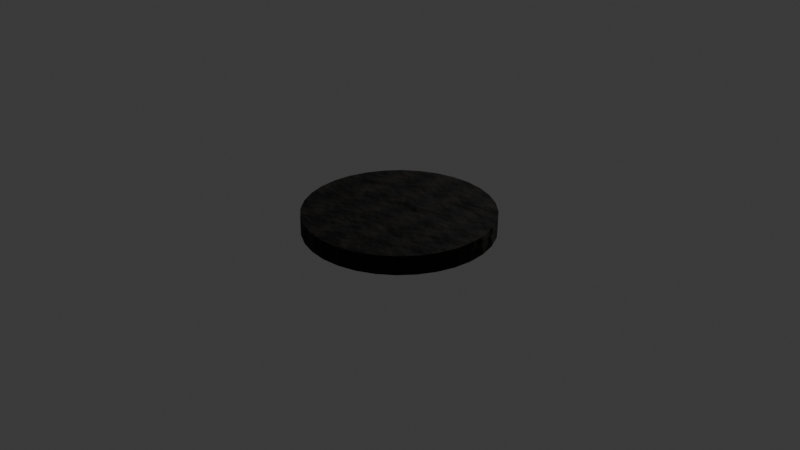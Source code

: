 # Source: burger.blend  (saved by Blender 4.1.23; exported with 4.5.12 LTS)
import bpy
from mathutils import Matrix  # noqa: F401  (used for matrix-valued properties, if any)

bpy.ops.wm.read_factory_settings(use_empty=True)
scene = bpy.context.scene
scene.name = 'Scene'

# ---- collections
col_collection = bpy.data.collections.new('Collection'); scene.collection.children.link(col_collection)
col_burger = bpy.data.collections.new('burger'); scene.collection.children.link(col_burger)

# ---- images (referenced by path relative to the original .blend; pixels are not part of the script)
import os
ASSET_DIR = os.environ.get("B2B_ASSET_DIR", "")  # directory of the original .blend (textures are referenced by path, not embedded)
HERE = os.path.dirname(os.path.abspath(__file__))  # packed textures are extracted next to this script under _unpacked/

def load_image(name, relpath, width, height, colorspace="sRGB"):
    """Load a texture the original file referenced (path relative to the .blend, or extracted next to this script)."""
    p = next((c for c in (os.path.join(HERE, relpath), os.path.join(ASSET_DIR, relpath)) if relpath and os.path.exists(c)), "")
    if p:
        img = bpy.data.images.load(p, check_existing=True)
        img.name = name
    else:  # same state as the original file: an image datablock whose file is absent (Cycles renders it pink)
        img = bpy.data.images.new(name, width, height)
        img.source = "FILE"
        img.filepath = "//" + (relpath or name)
    img.colorspace_settings.name = colorspace
    return img
img_bake_result_small = load_image('bake_result_small', 'burger_patty_fire.png', 1024, 1024, 'sRGB')

# ---- materials (node trees are filled in below, after node groups)
mat_meat = bpy.data.materials.new('meat')
mat_bread = bpy.data.materials.new('bread')
mat_bread_inisde = bpy.data.materials.new('bread inisde')
mat_seed = bpy.data.materials.new('seed')

# ---- node groups
ng_nodegroup = bpy.data.node_groups.new('NodeGroup', 'ShaderNodeTree')
_s = ng_nodegroup.interface.new_socket(name='BSDF', in_out='OUTPUT', socket_type='NodeSocketShader')
_s = ng_nodegroup.interface.new_socket(name='raw color', in_out='INPUT', socket_type='NodeSocketColor')
_s.default_value = (0.9046, 0.2051, 0.1912, 1.0)
_s = ng_nodegroup.interface.new_socket(name='done color', in_out='INPUT', socket_type='NodeSocketColor')
_s.default_value = (0.1746, 0.04091, 0.02416, 1.0)
_s = ng_nodegroup.interface.new_socket(name='burnt color', in_out='INPUT', socket_type='NodeSocketColor')
_s.default_value = (0.02732, 0.02217, 0.01444, 1.0)
_s = ng_nodegroup.interface.new_socket(name='flame color', in_out='INPUT', socket_type='NodeSocketColor')
_s.default_value = (1.0, 0.2384, 0.0, 1.0)
_s = ng_nodegroup.interface.new_socket(name='cook time', in_out='INPUT', socket_type='NodeSocketFloat')
_s.min_value = 0.0
_s.max_value = 2.1
_N = ng_nodegroup.nodes; _L = ng_nodegroup.links
n0 = _N.new('NodeGroupOutput'); n0.name = 'Group Output'; n0.location = (1154, 0)
n1 = _N.new('NodeGroupInput'); n1.name = 'Group Input'; n1.location = (-773, 0)
n2 = _N.new('ShaderNodeMix'); n2.name = 'Mix'; n2.location = (-322, -144)
n2.data_type = 'RGBA'
n3 = _N.new('ShaderNodeTexNoise'); n3.name = 'Noise Texture'; n3.location = (-45, 128)
n3.inputs[2].default_value = 6.6
n4 = _N.new('ShaderNodeMix'); n4.name = 'Mix.001'; n4.location = (312, 67)
n4.data_type = 'RGBA'
n4.blend_type = 'MULTIPLY'
n4.inputs[0].default_value = 1.0
n5 = _N.new('ShaderNodeMapping'); n5.name = 'Mapping'; n5.location = (-387, 344)
n6 = _N.new('ShaderNodeTexCoord'); n6.name = 'Texture Coordinate'; n6.location = (-573, 357)
n7 = _N.new('ShaderNodeMix'); n7.name = 'Mix.002'; n7.location = (-102, -184)
n7.data_type = 'RGBA'
n8 = _N.new('ShaderNodeBump'); n8.name = 'Bump'; n8.location = (205, 363)
n8.inputs[1].default_value = 0.1
n8.inputs[2].default_value = 1.0
n9 = _N.new('ShaderNodeBsdfPrincipled'); n9.name = 'Principled BSDF'; n9.location = (872, 266)
n9.inputs[1].default_value = 0.2447
n9.inputs[2].default_value = 0.8792
n10 = _N.new('ShaderNodeTexNoise'); n10.name = 'Noise Texture.001'; n10.location = (-73, 450)
n10.inputs[2].default_value = 4.4
n10.inputs[3].default_value = 2.9
n10.inputs[4].default_value = 0.4503
n11 = _N.new('ShaderNodeTexWave'); n11.name = 'Wave Texture'; n11.location = (-129, -450)
n11.inputs[1].default_value = 0.8
n11.inputs[2].default_value = 0.7
n12 = _N.new('ShaderNodeMix'); n12.name = 'Mix.003'; n12.location = (124, -218)
n12.data_type = 'RGBA'
n12.blend_type = 'MULTIPLY'
n13 = _N.new('ShaderNodeMath'); n13.name = 'Math'; n13.location = (-462, -365)
n13.operation = 'SUBTRACT'
n13.inputs[1].default_value = 1.0
n14 = _N.new('ShaderNodeMath'); n14.name = 'Math.001'; n14.location = (-429, -810)
n14.operation = 'DIVIDE'
n14.inputs[1].default_value = 1.2
n15 = _N.new('ShaderNodeTexNoise'); n15.name = 'Noise Texture.002'; n15.location = (-118, -789)
n15.inputs[2].default_value = 2.0
n15.inputs[3].default_value = 0.0
n15.inputs[4].default_value = 0.0
n15.inputs[5].default_value = 0.0
n15.inputs[8].default_value = 6.0
n16 = _N.new('ShaderNodeMix'); n16.name = 'Mix.004'; n16.location = (431, -572)
n16.data_type = 'RGBA'
n16.blend_type = 'MULTIPLY'
n16.inputs[0].default_value = 1.0
n17 = _N.new('ShaderNodeMath'); n17.name = 'Math.003'; n17.location = (67, -813)
n17.operation = 'SUBTRACT'
n17.use_clamp = True
n18 = _N.new('ShaderNodeMath'); n18.name = 'Math.004'; n18.location = (259, -762)
n18.operation = 'MULTIPLY'
n18.inputs[1].default_value = 10.0
n19 = _N.new('ShaderNodeMix'); n19.name = 'Mix.005'; n19.location = (637, -23)
n19.data_type = 'RGBA'
n20 = _N.new('ShaderNodeMath'); n20.name = 'Math.005'; n20.location = (-639, -567)
n20.operation = 'SUBTRACT'
n20.inputs[1].default_value = 2.0
n21 = _N.new('ShaderNodeMath'); n21.name = 'Math.006'; n21.location = (-392, -565)
n21.operation = 'MULTIPLY'
n21.inputs[1].default_value = 10.0
_L.new(n5.outputs[0], n10.inputs[0])
_L.new(n10.outputs[0], n8.inputs[3])
_L.new(n11.outputs[1], n12.inputs[7])
_L.new(n12.outputs[2], n4.inputs[7])
_L.new(n7.outputs[2], n12.inputs[6])
_L.new(n3.outputs[0], n4.inputs[6])
_L.new(n5.outputs[0], n11.inputs[0])
_L.new(n2.outputs[2], n7.inputs[6])
_L.new(n8.outputs[0], n9.inputs[5])
_L.new(n5.outputs[0], n3.inputs[0])
_L.new(n6.outputs[3], n5.inputs[0])
_L.new(n1.outputs[0], n2.inputs[6])
_L.new(n1.outputs[2], n7.inputs[7])
_L.new(n1.outputs[1], n2.inputs[7])
_L.new(n1.outputs[4], n13.inputs[0])
_L.new(n13.outputs[0], n7.inputs[0])
_L.new(n1.outputs[4], n14.inputs[0])
_L.new(n14.outputs[0], n12.inputs[0])
_L.new(n5.outputs[0], n15.inputs[0])
_L.new(n15.outputs[0], n17.inputs[0])
_L.new(n17.outputs[0], n18.inputs[0])
_L.new(n16.outputs[2], n19.inputs[7])
_L.new(n4.outputs[2], n19.inputs[6])
_L.new(n19.outputs[2], n9.inputs[0])
_L.new(n9.outputs[0], n0.inputs[0])
_L.new(n18.outputs[0], n16.inputs[7])
_L.new(n1.outputs[3], n16.inputs[6])
_L.new(n1.outputs[4], n20.inputs[0])
_L.new(n21.outputs[0], n19.inputs[0])
_L.new(n20.outputs[0], n21.inputs[0])
_L.new(n1.outputs[4], n2.inputs[0])
n0.is_active_output = True
ng_geometry_nodes = bpy.data.node_groups.new('Geometry Nodes', 'GeometryNodeTree')
_s = ng_geometry_nodes.interface.new_socket(name='Geometry', in_out='OUTPUT', socket_type='NodeSocketGeometry')
_s = ng_geometry_nodes.interface.new_socket(name='Geometry', in_out='INPUT', socket_type='NodeSocketGeometry')
_s = ng_geometry_nodes.interface.new_socket(name='Selection', in_out='INPUT', socket_type='NodeSocketBool')
_s.default_value = True
_s.hide_value = True
ng_geometry_nodes.is_modifier = True
# nodes of 'Geometry Nodes' reference scene objects; filled in after objects exist

# ---- material node trees
mat_meat.use_nodes = True; mat_meat.node_tree.nodes.clear()
_N = mat_meat.node_tree.nodes; _L = mat_meat.node_tree.links
n0 = _N.new('ShaderNodeOutputMaterial'); n0.name = 'Material Output'; n0.location = (1257, 501)
n1 = _N.new('ShaderNodeRGB'); n1.name = 'RGB'; n1.location = (-256, 442)
n1.outputs[0].default_value = (0.9081, 0.2034, 0.1923, 1.0)
n2 = _N.new('ShaderNodeRGB'); n2.name = 'RGB.001'; n2.location = (-258, 248)
n2.outputs[0].default_value = (0.1749, 0.04125, 0.02456, 1.0)
n3 = _N.new('ShaderNodeRGB'); n3.name = 'RGB.002'; n3.location = (-258, 34)
n3.outputs[0].default_value = (0.02336, 0.01945, 0.01271, 1.0)
n4 = _N.new('ShaderNodeGroup'); n4.name = 'Group'; n4.location = (326, 472)
n4.node_tree = ng_nodegroup
n4.inputs[4].default_value = 2.0
n5 = _N.new('ShaderNodeRGB'); n5.name = 'RGB.003'; n5.location = (-257, -163)
n5.outputs[0].default_value = (1.0, 0.2373, 0.0, 1.0)
n6 = _N.new('ShaderNodeTexImage'); n6.name = 'Image Texture'; n6.location = (724, 351)
n6.image = img_bake_result_small
_L.new(n4.outputs[0], n0.inputs[0])
_L.new(n1.outputs[0], n4.inputs[0])
_L.new(n3.outputs[0], n4.inputs[2])
_L.new(n2.outputs[0], n4.inputs[1])
_L.new(n5.outputs[0], n4.inputs[3])
n0.is_active_output = True
mat_bread.use_nodes = True; mat_bread.node_tree.nodes.clear()
_N = mat_bread.node_tree.nodes; _L = mat_bread.node_tree.links
n0 = _N.new('ShaderNodeBsdfPrincipled'); n0.name = 'Principled BSDF'; n0.location = (396, 450)
n0.inputs[2].default_value = 0.8
n1 = _N.new('ShaderNodeOutputMaterial'); n1.name = 'Material Output'; n1.location = (750, 456)
n2 = _N.new('ShaderNodeTexNoise'); n2.name = 'Noise Texture'; n2.location = (-174, 525)
n2.inputs[2].default_value = 10.4
n3 = _N.new('ShaderNodeTexCoord'); n3.name = 'Texture Coordinate'; n3.location = (-576, 563)
n4 = _N.new('ShaderNodeMapping'); n4.name = 'Mapping'; n4.location = (-403, 568)
n5 = _N.new('ShaderNodeRGB'); n5.name = 'RGB'; n5.location = (-163, 187)
n5.outputs[0].default_value = (0.1427, 0.09643, 0.02436, 1.0)
n6 = _N.new('ShaderNodeMix'); n6.name = 'Mix'; n6.location = (157, 413)
n6.data_type = 'RGBA'
n6.blend_type = 'MULTIPLY'
n6.inputs[0].default_value = 0.2
_L.new(n0.outputs[0], n1.inputs[0])
_L.new(n4.outputs[0], n2.inputs[0])
_L.new(n3.outputs[3], n4.inputs[0])
_L.new(n6.outputs[2], n0.inputs[0])
_L.new(n5.outputs[0], n6.inputs[6])
_L.new(n2.outputs[0], n6.inputs[7])
n1.is_active_output = True
mat_bread_inisde.use_nodes = True; mat_bread_inisde.node_tree.nodes.clear()
_N = mat_bread_inisde.node_tree.nodes; _L = mat_bread_inisde.node_tree.links
n0 = _N.new('ShaderNodeOutputMaterial'); n0.name = 'Material Output'; n0.location = (380, 300)
n1 = _N.new('ShaderNodeBsdfPrincipled'); n1.name = 'Principled BSDF.001'; n1.location = (-62, 389)
n1.inputs[2].default_value = 1.0
n2 = _N.new('ShaderNodeTexNoise'); n2.name = 'Noise Texture'; n2.location = (-712, 464)
n2.inputs[2].default_value = 61.1
n2.inputs[3].default_value = 0.0
n3 = _N.new('ShaderNodeTexCoord'); n3.name = 'Texture Coordinate'; n3.location = (-1115, 502)
n4 = _N.new('ShaderNodeMapping'); n4.name = 'Mapping'; n4.location = (-942, 507)
n5 = _N.new('ShaderNodeRGB'); n5.name = 'RGB'; n5.location = (-702, 126)
n5.outputs[0].default_value = (0.7537, 0.4949, 0.1074, 1.0)
n6 = _N.new('ShaderNodeMix'); n6.name = 'Mix'; n6.location = (-256, 302)
n6.data_type = 'RGBA'
n6.blend_type = 'MULTIPLY'
n6.inputs[0].default_value = 1.0
n7 = _N.new('ShaderNodeMath'); n7.name = 'Math'; n7.location = (-476, 339)
n7.use_clamp = True
_L.new(n4.outputs[0], n2.inputs[0])
_L.new(n3.outputs[3], n4.inputs[0])
_L.new(n6.outputs[2], n1.inputs[0])
_L.new(n1.outputs[0], n0.inputs[0])
_L.new(n5.outputs[0], n6.inputs[7])
_L.new(n7.outputs[0], n6.inputs[6])
_L.new(n2.outputs[0], n7.inputs[0])
n0.is_active_output = True
mat_seed.use_nodes = True; mat_seed.node_tree.nodes.clear()
_N = mat_seed.node_tree.nodes; _L = mat_seed.node_tree.links
n0 = _N.new('ShaderNodeBsdfPrincipled'); n0.name = 'Principled BSDF'; n0.location = (10, 300)
n0.inputs[0].default_value = (0.4432, 0.3887, 0.2219, 1.0)
n0.inputs[1].default_value = 0.2
n0.inputs[2].default_value = 0.6
n1 = _N.new('ShaderNodeOutputMaterial'); n1.name = 'Material Output'; n1.location = (300, 300)
_L.new(n0.outputs[0], n1.inputs[0])
n1.is_active_output = True

# ---- world
world_world = bpy.data.worlds.new('World'); scene.world = world_world
world_world.use_nodes = True; world_world.node_tree.nodes.clear()
_N = world_world.node_tree.nodes; _L = world_world.node_tree.links
n0 = _N.new('ShaderNodeOutputWorld'); n0.name = 'World Output'; n0.location = (300, 300)
n1 = _N.new('ShaderNodeBackground'); n1.name = 'Background'; n1.location = (10, 300)
n1.inputs[0].default_value = (0.05088, 0.05088, 0.05088, 1.0)
_L.new(n1.outputs[0], n0.inputs[0])
n0.is_active_output = True
world_world.color = (0.05088, 0.05088, 0.05088)
world_world.use_sun_shadow = False
world_world.sun_shadow_jitter_overblur = 0.0

# ---- cameras
cam_camera = bpy.data.cameras.new('Camera')
cam_camera.clip_end = 100.0
cam_camera.ortho_scale = 7.314

# ---- lights
light_light = bpy.data.lights.new('Light', 'POINT')
light_light.transmission_factor = 0.0
light_light.energy = 1000.0
light_light.shadow_soft_size = 0.1
light_light.shadow_maximum_resolution = 0.006
light_light.use_absolute_resolution = True

# ---- meshes
me_cylinder_002 = bpy.data.meshes.new('Cylinder.002')
me_cylinder_002.from_pydata([(0.0, 1.0, -0.1), (0.0, 1.0, 0.1), (0.1951, 0.9808, -0.1), (0.1951, 0.9808, 0.1), (0.3827, 0.9239, -0.1), (0.3827, 0.9239, 0.1), (0.5556, 0.8315, -0.1), (0.5556, 0.8315, 0.1), (0.7071, 0.7071, -0.1), (0.7071, 0.7071, 0.1), (0.8315, 0.5556, -0.1), (0.8315, 0.5556, 0.1), (0.9239, 0.3827, -0.1), (0.9239, 0.3827, 0.1), (0.9808, 0.1951, -0.1), (0.9808, 0.1951, 0.1), (1.0, 0.0, -0.1), (1.0, 0.0, 0.1), (0.9808, -0.1951, -0.1), (0.9808, -0.1951, 0.1), (0.9239, -0.3827, -0.1), (0.9239, -0.3827, 0.1), (0.8315, -0.5556, -0.1), (0.8315, -0.5556, 0.1), (0.7071, -0.7071, -0.1), (0.7071, -0.7071, 0.1), (0.5556, -0.8315, -0.1), (0.5556, -0.8315, 0.1), (0.3827, -0.9239, -0.1), (0.3827, -0.9239, 0.1), (0.1951, -0.9808, -0.1), (0.1951, -0.9808, 0.1), (0.0, -1.0, -0.1), (0.0, -1.0, 0.1), (-0.1951, -0.9808, -0.1), (-0.1951, -0.9808, 0.1), (-0.3827, -0.9239, -0.1), (-0.3827, -0.9239, 0.1), (-0.5556, -0.8315, -0.1), (-0.5556, -0.8315, 0.1), (-0.7071, -0.7071, -0.1), (-0.7071, -0.7071, 0.1), (-0.8315, -0.5556, -0.1), (-0.8315, -0.5556, 0.1), (-0.9239, -0.3827, -0.1), (-0.9239, -0.3827, 0.1), (-0.9808, -0.1951, -0.1), (-0.9808, -0.1951, 0.1), (-1.0, 0.0, -0.1), (-1.0, 0.0, 0.1), (-0.9808, 0.1951, -0.1), (-0.9808, 0.1951, 0.1), (-0.9239, 0.3827, -0.1), (-0.9239, 0.3827, 0.1), (-0.8315, 0.5556, -0.1), (-0.8315, 0.5556, 0.1), (-0.7071, 0.7071, -0.1), (-0.7071, 0.7071, 0.1), (-0.5556, 0.8315, -0.1), (-0.5556, 0.8315, 0.1), (-0.3827, 0.9239, -0.1), (-0.3827, 0.9239, 0.1), (-0.1951, 0.9808, -0.1), (-0.1951, 0.9808, 0.1)], [], [(0, 1, 3, 2), (2, 3, 5, 4), (4, 5, 7, 6), (6, 7, 9, 8), (8, 9, 11, 10), (10, 11, 13, 12), (12, 13, 15, 14), (14, 15, 17, 16), (16, 17, 19, 18), (18, 19, 21, 20), (20, 21, 23, 22), (22, 23, 25, 24), (24, 25, 27, 26), (26, 27, 29, 28), (28, 29, 31, 30), (30, 31, 33, 32), (32, 33, 35, 34), (34, 35, 37, 36), (36, 37, 39, 38), (38, 39, 41, 40), (40, 41, 43, 42), (42, 43, 45, 44), (44, 45, 47, 46), (46, 47, 49, 48), (48, 49, 51, 50), (50, 51, 53, 52), (52, 53, 55, 54), (54, 55, 57, 56), (56, 57, 59, 58), (58, 59, 61, 60), (3, 1, 63, 61, 59, 57, 55, 53, 51, 49, 47, 45, 43, 41, 39, 37, 35, 33, 31, 29, 27, 25, 23, 21, 19, 17, 15, 13, 11, 9, 7, 5), (60, 61, 63, 62), (62, 63, 1, 0), (0, 2, 4, 6, 8, 10, 12, 14, 16, 18, 20, 22, 24, 26, 28, 30, 32, 34, 36, 38, 40, 42, 44, 46, 48, 50, 52, 54, 56, 58, 60, 62)])
_uv = me_cylinder_002.uv_layers.new(name='UVMap')
_uv.uv.foreach_set('vector', [1.0, 0.5, 1.0, 1.0, 0.9688, 1.0, 0.9688, 0.5, 0.9688, 0.5, 0.9688, 1.0, 0.9375, 1.0, 0.9375, 0.5, 0.9375, 0.5, 0.9375, 1.0, 0.9062, 1.0, 0.9062, 0.5, 0.9062, 0.5, 0.9062, 1.0, 0.875, 1.0, 0.875, 0.5, 0.875, 0.5, 0.875, 1.0, 0.8438, 1.0, 0.8438, 0.5, 0.8438, 0.5, 0.8438, 1.0, 0.8125, 1.0, 0.8125, 0.5, 0.8125, 0.5, 0.8125, 1.0, 0.7812, 1.0, 0.7812, 0.5, 0.7812, 0.5, 0.7812, 1.0, 0.75, 1.0, 0.75, 0.5, 0.75, 0.5, 0.75, 1.0, 0.7188, 1.0, 0.7188, 0.5, 0.7188, 0.5, 0.7188, 1.0, 0.6875, 1.0, 0.6875, 0.5, 0.6875, 0.5, 0.6875, 1.0, 0.6562, 1.0, 0.6562, 0.5, 0.6562, 0.5, 0.6562, 1.0, 0.625, 1.0, 0.625, 0.5, 0.625, 0.5, 0.625, 1.0, 0.5938, 1.0, 0.5938, 0.5, 0.5938, 0.5, 0.5938, 1.0, 0.5625, 1.0, 0.5625, 0.5, 0.5625, 0.5, 0.5625, 1.0, 0.5312, 1.0, 0.5312, 0.5, 0.5312, 0.5, 0.5312, 1.0, 0.5, 1.0, 0.5, 0.5, 0.5, 0.5, 0.5, 1.0, 0.4688, 1.0, 0.4688, 0.5, 0.4688, 0.5, 0.4688, 1.0, 0.4375, 1.0, 0.4375, 0.5, 0.4375, 0.5, 0.4375, 1.0, 0.4062, 1.0, 0.4062, 0.5, 0.4062, 0.5, 0.4062, 1.0, 0.375, 1.0, 0.375, 0.5, 0.375, 0.5, 0.375, 1.0, 0.3438, 1.0, 0.3438, 0.5, 0.3438, 0.5, 0.3438, 1.0, 0.3125, 1.0, 0.3125, 0.5, 0.3125, 0.5, 0.3125, 1.0, 0.2812, 1.0, 0.2812, 0.5, 0.2812, 0.5, 0.2812, 1.0, 0.25, 1.0, 0.25, 0.5, 0.25, 0.5, 0.25, 1.0, 0.2188, 1.0, 0.2188, 0.5, 0.2188, 0.5, 0.2188, 1.0, 0.1875, 1.0, 0.1875, 0.5, 0.1875, 0.5, 0.1875, 1.0, 0.1562, 1.0, 0.1562, 0.5, 0.1562, 0.5, 0.1562, 1.0, 0.125, 1.0, 0.125, 0.5, 0.125, 0.5, 0.125, 1.0, 0.09375, 1.0, 0.09375, 0.5, 0.09375, 0.5, 0.09375, 1.0, 0.0625, 1.0, 0.0625, 0.5, 0.2968, 0.4854, 0.25, 0.49, 0.2032, 0.4854, 0.1582, 0.4717, 0.1167, 0.4496, 0.08029, 0.4197, 0.05045, 0.3833, 0.02827, 0.3418, 0.01461, 0.2968, 0.01, 0.25, 0.01461, 0.2032, 0.02827, 0.1582, 0.05045, 0.1167, 0.08029, 0.08029, 0.1167, 0.05045, 0.1582, 0.02827, 0.2032, 0.01461, 0.25, 0.01, 0.2968, 0.01461, 0.3418, 0.02827, 0.3833, 0.05045, 0.4197, 0.08029, 0.4496, 0.1167, 0.4717, 0.1582, 0.4854, 0.2032, 0.49, 0.25, 0.4854, 0.2968, 0.4717, 0.3418, 0.4496, 0.3833, 0.4197, 0.4197, 0.3833, 0.4496, 0.3418, 0.4717, 0.0625, 0.5, 0.0625, 1.0, 0.03125, 1.0, 0.03125, 0.5, 0.03125, 0.5, 0.03125, 1.0, 0.0, 1.0, 0.0, 0.5, 0.75, 0.49, 0.7968, 0.4854, 0.8418, 0.4717, 0.8833, 0.4496, 0.9197, 0.4197, 0.9496, 0.3833, 0.9717, 0.3418, 0.9854, 0.2968, 0.99, 0.25, 0.9854, 0.2032, 0.9717, 0.1582, 0.9496, 0.1167, 0.9197, 0.08029, 0.8833, 0.05045, 0.8418, 0.02827, 0.7968, 0.01461, 0.75, 0.01, 0.7032, 0.01461, 0.6582, 0.02827, 0.6167, 0.05045, 0.5803, 0.08029, 0.5504, 0.1167, 0.5283, 0.1582, 0.5146, 0.2032, 0.51, 0.25, 0.5146, 0.2968, 0.5283, 0.3418, 0.5504, 0.3833, 0.5803, 0.4197, 0.6167, 0.4496, 0.6582, 0.4717, 0.7032, 0.4854])
me_cylinder_002.materials.append(mat_meat)
me_cylinder_002.update()
me_cylinder_003 = bpy.data.meshes.new('Cylinder.003')
me_cylinder_003.from_pydata([(0.0, 1.0, -0.1), (0.0, 1.0, 0.1), (0.1951, 0.9808, -0.1), (0.1951, 0.9808, 0.1), (0.3827, 0.9239, -0.1), (0.3827, 0.9239, 0.1), (0.5556, 0.8315, -0.1), (0.5556, 0.8315, 0.1), (0.7071, 0.7071, -0.1), (0.7071, 0.7071, 0.1), (0.8315, 0.5556, -0.1), (0.8315, 0.5556, 0.1), (0.9239, 0.3827, -0.1), (0.9239, 0.3827, 0.1), (0.9808, 0.1951, -0.1), (0.9808, 0.1951, 0.1), (1.0, 0.0, -0.1), (1.0, 0.0, 0.1), (0.9808, -0.1951, -0.1), (0.9808, -0.1951, 0.1), (0.9239, -0.3827, -0.1), (0.9239, -0.3827, 0.1), (0.8315, -0.5556, -0.1), (0.8315, -0.5556, 0.1), (0.7071, -0.7071, -0.1), (0.7071, -0.7071, 0.1), (0.5556, -0.8315, -0.1), (0.5556, -0.8315, 0.1), (0.3827, -0.9239, -0.1), (0.3827, -0.9239, 0.1), (0.1951, -0.9808, -0.1), (0.1951, -0.9808, 0.1), (0.0, -1.0, -0.1), (0.0, -1.0, 0.1), (-0.1951, -0.9808, -0.1), (-0.1951, -0.9808, 0.1), (-0.3827, -0.9239, -0.1), (-0.3827, -0.9239, 0.1), (-0.5556, -0.8315, -0.1), (-0.5556, -0.8315, 0.1), (-0.7071, -0.7071, -0.1), (-0.7071, -0.7071, 0.1), (-0.8315, -0.5556, -0.1), (-0.8315, -0.5556, 0.1), (-0.9239, -0.3827, -0.1), (-0.9239, -0.3827, 0.1), (-0.9808, -0.1951, -0.1), (-0.9808, -0.1951, 0.1), (-1.0, 0.0, -0.1), (-1.0, 0.0, 0.1), (-0.9808, 0.1951, -0.1), (-0.9808, 0.1951, 0.1), (-0.9239, 0.3827, -0.1), (-0.9239, 0.3827, 0.1), (-0.8315, 0.5556, -0.1), (-0.8315, 0.5556, 0.1), (-0.7071, 0.7071, -0.1), (-0.7071, 0.7071, 0.1), (-0.5556, 0.8315, -0.1), (-0.5556, 0.8315, 0.1), (-0.3827, 0.9239, -0.1), (-0.3827, 0.9239, 0.1), (-0.1951, 0.9808, -0.1), (-0.1951, 0.9808, 0.1)], [], [(0, 1, 3, 2), (2, 3, 5, 4), (4, 5, 7, 6), (6, 7, 9, 8), (8, 9, 11, 10), (10, 11, 13, 12), (12, 13, 15, 14), (14, 15, 17, 16), (16, 17, 19, 18), (18, 19, 21, 20), (20, 21, 23, 22), (22, 23, 25, 24), (24, 25, 27, 26), (26, 27, 29, 28), (28, 29, 31, 30), (30, 31, 33, 32), (32, 33, 35, 34), (34, 35, 37, 36), (36, 37, 39, 38), (38, 39, 41, 40), (40, 41, 43, 42), (42, 43, 45, 44), (44, 45, 47, 46), (46, 47, 49, 48), (48, 49, 51, 50), (50, 51, 53, 52), (52, 53, 55, 54), (54, 55, 57, 56), (56, 57, 59, 58), (58, 59, 61, 60), (3, 1, 63, 61, 59, 57, 55, 53, 51, 49, 47, 45, 43, 41, 39, 37, 35, 33, 31, 29, 27, 25, 23, 21, 19, 17, 15, 13, 11, 9, 7, 5), (60, 61, 63, 62), (62, 63, 1, 0), (0, 2, 4, 6, 8, 10, 12, 14, 16, 18, 20, 22, 24, 26, 28, 30, 32, 34, 36, 38, 40, 42, 44, 46, 48, 50, 52, 54, 56, 58, 60, 62)])
me_cylinder_003.polygons.foreach_set('material_index', [0, 0, 0, 0, 0, 0, 0, 0, 0, 0, 0, 0, 0, 0, 0, 0, 0, 0, 0, 0, 0, 0, 0, 0, 0, 0, 0, 0, 0, 0, 1, 0, 0, 0])
_uv = me_cylinder_003.uv_layers.new(name='UVMap')
_uv.uv.foreach_set('vector', [1.0, 0.5, 1.0, 1.0, 0.9688, 1.0, 0.9688, 0.5, 0.9688, 0.5, 0.9688, 1.0, 0.9375, 1.0, 0.9375, 0.5, 0.9375, 0.5, 0.9375, 1.0, 0.9062, 1.0, 0.9062, 0.5, 0.9062, 0.5, 0.9062, 1.0, 0.875, 1.0, 0.875, 0.5, 0.875, 0.5, 0.875, 1.0, 0.8438, 1.0, 0.8438, 0.5, 0.8438, 0.5, 0.8438, 1.0, 0.8125, 1.0, 0.8125, 0.5, 0.8125, 0.5, 0.8125, 1.0, 0.7812, 1.0, 0.7812, 0.5, 0.7812, 0.5, 0.7812, 1.0, 0.75, 1.0, 0.75, 0.5, 0.75, 0.5, 0.75, 1.0, 0.7188, 1.0, 0.7188, 0.5, 0.7188, 0.5, 0.7188, 1.0, 0.6875, 1.0, 0.6875, 0.5, 0.6875, 0.5, 0.6875, 1.0, 0.6562, 1.0, 0.6562, 0.5, 0.6562, 0.5, 0.6562, 1.0, 0.625, 1.0, 0.625, 0.5, 0.625, 0.5, 0.625, 1.0, 0.5938, 1.0, 0.5938, 0.5, 0.5938, 0.5, 0.5938, 1.0, 0.5625, 1.0, 0.5625, 0.5, 0.5625, 0.5, 0.5625, 1.0, 0.5312, 1.0, 0.5312, 0.5, 0.5312, 0.5, 0.5312, 1.0, 0.5, 1.0, 0.5, 0.5, 0.5, 0.5, 0.5, 1.0, 0.4688, 1.0, 0.4688, 0.5, 0.4688, 0.5, 0.4688, 1.0, 0.4375, 1.0, 0.4375, 0.5, 0.4375, 0.5, 0.4375, 1.0, 0.4062, 1.0, 0.4062, 0.5, 0.4062, 0.5, 0.4062, 1.0, 0.375, 1.0, 0.375, 0.5, 0.375, 0.5, 0.375, 1.0, 0.3438, 1.0, 0.3438, 0.5, 0.3438, 0.5, 0.3438, 1.0, 0.3125, 1.0, 0.3125, 0.5, 0.3125, 0.5, 0.3125, 1.0, 0.2812, 1.0, 0.2812, 0.5, 0.2812, 0.5, 0.2812, 1.0, 0.25, 1.0, 0.25, 0.5, 0.25, 0.5, 0.25, 1.0, 0.2188, 1.0, 0.2188, 0.5, 0.2188, 0.5, 0.2188, 1.0, 0.1875, 1.0, 0.1875, 0.5, 0.1875, 0.5, 0.1875, 1.0, 0.1562, 1.0, 0.1562, 0.5, 0.1562, 0.5, 0.1562, 1.0, 0.125, 1.0, 0.125, 0.5, 0.125, 0.5, 0.125, 1.0, 0.09375, 1.0, 0.09375, 0.5, 0.09375, 0.5, 0.09375, 1.0, 0.0625, 1.0, 0.0625, 0.5, 0.2968, 0.4854, 0.25, 0.49, 0.2032, 0.4854, 0.1582, 0.4717, 0.1167, 0.4496, 0.08029, 0.4197, 0.05045, 0.3833, 0.02827, 0.3418, 0.01461, 0.2968, 0.01, 0.25, 0.01461, 0.2032, 0.02827, 0.1582, 0.05045, 0.1167, 0.08029, 0.08029, 0.1167, 0.05045, 0.1582, 0.02827, 0.2032, 0.01461, 0.25, 0.01, 0.2968, 0.01461, 0.3418, 0.02827, 0.3833, 0.05045, 0.4197, 0.08029, 0.4496, 0.1167, 0.4717, 0.1582, 0.4854, 0.2032, 0.49, 0.25, 0.4854, 0.2968, 0.4717, 0.3418, 0.4496, 0.3833, 0.4197, 0.4197, 0.3833, 0.4496, 0.3418, 0.4717, 0.0625, 0.5, 0.0625, 1.0, 0.03125, 1.0, 0.03125, 0.5, 0.03125, 0.5, 0.03125, 1.0, 0.0, 1.0, 0.0, 0.5, 0.75, 0.49, 0.7968, 0.4854, 0.8418, 0.4717, 0.8833, 0.4496, 0.9197, 0.4197, 0.9496, 0.3833, 0.9717, 0.3418, 0.9854, 0.2968, 0.99, 0.25, 0.9854, 0.2032, 0.9717, 0.1582, 0.9496, 0.1167, 0.9197, 0.08029, 0.8833, 0.05045, 0.8418, 0.02827, 0.7968, 0.01461, 0.75, 0.01, 0.7032, 0.01461, 0.6582, 0.02827, 0.6167, 0.05045, 0.5803, 0.08029, 0.5504, 0.1167, 0.5283, 0.1582, 0.5146, 0.2032, 0.51, 0.25, 0.5146, 0.2968, 0.5283, 0.3418, 0.5504, 0.3833, 0.5803, 0.4197, 0.6167, 0.4496, 0.6582, 0.4717, 0.7032, 0.4854])
me_cylinder_003.materials.append(mat_bread)
me_cylinder_003.materials.append(mat_bread_inisde)
me_cylinder_003.update()
me_sphere = bpy.data.meshes.new('Sphere')
me_sphere.from_pydata([(0.0, 0.2341, 1.177), (0.0, 0.6667, 0.9978), (0.0, 0.8485, 0.8485), (0.0, 1.109, 0.4592), (0.0, 1.2, 0.0), (0.04567, 0.2296, 1.177), (0.08959, 0.4504, 1.109), (0.1301, 0.6539, 0.9978), (0.1655, 0.8322, 0.8485), (0.1947, 0.9786, 0.6667), (0.2163, 1.087, 0.4592), (0.2296, 1.154, 0.2341), (0.2341, 1.177, 0.0), (0.08959, 0.2163, 1.177), (0.1757, 0.4243, 1.109), (0.2551, 0.6159, 0.9978), (0.3247, 0.7839, 0.8485), (0.3818, 0.9218, 0.6667), (0.4243, 1.024, 0.4592), (0.4504, 1.087, 0.2341), (0.4592, 1.109, 0.0), (0.1301, 0.1947, 1.177), (0.2551, 0.3818, 1.109), (0.3704, 0.5543, 0.9978), (0.4714, 0.7055, 0.8485), (0.5543, 0.8296, 0.6667), (0.6159, 0.9218, 0.4592), (0.6539, 0.9786, 0.2341), (0.6667, 0.9978, 0.0), (0.1655, 0.1655, 1.177), (0.3247, 0.3247, 1.109), (0.4714, 0.4714, 0.9978), (0.6, 0.6, 0.8485), (0.7055, 0.7055, 0.6667), (0.7839, 0.7839, 0.4592), (0.8322, 0.8322, 0.2341), (0.8485, 0.8485, 0.0), (0.1947, 0.1301, 1.177), (0.3818, 0.2551, 1.109), (0.5543, 0.3704, 0.9978), (0.7055, 0.4714, 0.8485), (0.8296, 0.5543, 0.6667), (0.9218, 0.6159, 0.4592), (0.9786, 0.6539, 0.2341), (0.9978, 0.6667, 0.0), (0.2163, 0.08959, 1.177), (0.4243, 0.1757, 1.109), (0.6159, 0.2551, 0.9978), (0.7839, 0.3247, 0.8485), (0.9218, 0.3818, 0.6667), (1.024, 0.4243, 0.4592), (1.087, 0.4504, 0.2341), (1.109, 0.4592, 0.0), (0.2296, 0.04567, 1.177), (0.4504, 0.08959, 1.109), (0.6539, 0.1301, 0.9978), (0.8322, 0.1655, 0.8485), (0.9786, 0.1947, 0.6667), (1.087, 0.2163, 0.4592), (1.154, 0.2296, 0.2341), (1.177, 0.2341, 0.0), (0.2341, -1.863e-08, 1.177), (0.4592, -2.98e-08, 1.109), (0.6667, -4.47e-08, 0.9978), (0.8485, -8.941e-08, 0.8485), (0.9978, -1.192e-07, 0.6667), (1.109, -5.96e-08, 0.4592), (1.177, -4.47e-08, 0.2341), (1.2, -5.96e-08, 0.0), (0.2296, -0.04567, 1.177), (0.4504, -0.08959, 1.109), (0.6539, -0.1301, 0.9978), (0.8322, -0.1655, 0.8485), (0.9786, -0.1947, 0.6667), (1.087, -0.2163, 0.4592), (1.154, -0.2296, 0.2341), (1.177, -0.2341, 0.0), (0.2163, -0.08959, 1.177), (0.4243, -0.1757, 1.109), (0.6159, -0.2551, 0.9978), (0.7839, -0.3247, 0.8485), (0.9218, -0.3818, 0.6667), (1.024, -0.4243, 0.4592), (1.087, -0.4504, 0.2341), (1.109, -0.4592, 0.0), (0.1947, -0.1301, 1.177), (0.3818, -0.2551, 1.109), (0.5543, -0.3704, 0.9978), (0.7055, -0.4714, 0.8485), (0.8296, -0.5543, 0.6667), (0.9218, -0.6159, 0.4592), (0.9786, -0.6539, 0.2341), (0.9978, -0.6667, 0.0), (0.1655, -0.1655, 1.177), (0.3247, -0.3247, 1.109), (0.4714, -0.4714, 0.9978), (0.6, -0.6, 0.8485), (0.7055, -0.7055, 0.6667), (0.7839, -0.7839, 0.4592), (0.8322, -0.8322, 0.2341), (0.8485, -0.8485, 0.0), (0.1301, -0.1947, 1.177), (0.2551, -0.3818, 1.109), (0.3704, -0.5543, 0.9978), (0.4714, -0.7055, 0.8485), (0.5543, -0.8296, 0.6667), (0.6159, -0.9218, 0.4592), (0.6539, -0.9786, 0.2341), (0.6667, -0.9978, 0.0), (0.08959, -0.2163, 1.177), (0.1757, -0.4243, 1.109), (0.2551, -0.6159, 0.9978), (0.3247, -0.7839, 0.8485), (0.3818, -0.9218, 0.6667), (0.4243, -1.024, 0.4592), (0.4504, -1.087, 0.2341), (0.4592, -1.109, 0.0), (0.04567, -0.2296, 1.177), (0.08959, -0.4504, 1.109), (0.1301, -0.6539, 0.9978), (0.1655, -0.8322, 0.8485), (0.1947, -0.9786, 0.6667), (0.2163, -1.087, 0.4592), (0.2296, -1.154, 0.2341), (0.2341, -1.177, 0.0), (-2.235e-08, -0.2341, 1.177), (-2.235e-08, -0.4592, 1.109), (-5.96e-08, -0.6667, 0.9978), (-1.937e-07, -0.8485, 0.8485), (-1.639e-07, -0.9978, 0.6667), (-1.043e-07, -1.109, 0.4592), (-8.941e-08, -1.177, 0.2341), (-1.788e-07, -1.2, 0.0), (-0.04567, -0.2296, 1.177), (-0.08959, -0.4504, 1.109), (-0.1301, -0.6539, 0.9978), (-0.1655, -0.8322, 0.8485), (-0.1947, -0.9786, 0.6667), (-0.2163, -1.087, 0.4592), (-0.2296, -1.154, 0.2341), (-0.2341, -1.177, 0.0), (-0.08959, -0.2163, 1.177), (-0.1757, -0.4243, 1.109), (-0.2551, -0.6159, 0.9978), (-0.3247, -0.7839, 0.8485), (-0.3818, -0.9218, 0.6667), (-0.4243, -1.024, 0.4592), (-0.4504, -1.087, 0.2341), (-0.4592, -1.109, 0.0), (-0.1301, -0.1947, 1.177), (-0.2551, -0.3818, 1.109), (-0.3704, -0.5543, 0.9978), (-0.4714, -0.7055, 0.8485), (-0.5543, -0.8296, 0.6667), (-0.6159, -0.9218, 0.4592), (-0.6539, -0.9786, 0.2341), (-0.6667, -0.9978, 0.0), (-0.1655, -0.1655, 1.177), (-0.3247, -0.3247, 1.109), (-0.4714, -0.4714, 0.9978), (-0.6, -0.6, 0.8485), (-0.7055, -0.7055, 0.6667), (-0.7839, -0.7839, 0.4592), (-0.8322, -0.8322, 0.2341), (-0.8485, -0.8485, 0.0), (-0.1947, -0.1301, 1.177), (-0.3818, -0.2551, 1.109), (-0.5543, -0.3704, 0.9978), (-0.7055, -0.4714, 0.8485), (-0.8296, -0.5543, 0.6667), (-0.9218, -0.6159, 0.4592), (-0.9786, -0.6539, 0.2341), (-0.9978, -0.6667, 0.0), (0.0, 0.0, 1.2), (-0.2163, -0.08959, 1.177), (-0.4243, -0.1757, 1.109), (-0.6159, -0.2551, 0.9978), (-0.7839, -0.3247, 0.8485), (-0.9218, -0.3818, 0.6667), (-1.024, -0.4243, 0.4592), (-1.087, -0.4504, 0.2341), (-1.109, -0.4592, 0.0), (-0.2296, -0.04567, 1.177), (-0.4504, -0.08959, 1.109), (-0.6539, -0.1301, 0.9978), (-0.8322, -0.1655, 0.8485), (-0.9786, -0.1947, 0.6667), (-1.087, -0.2163, 0.4592), (-1.154, -0.2296, 0.2341), (-1.177, -0.2341, 0.0), (-0.2341, 3.353e-08, 1.177), (-0.4592, 1.49e-08, 1.109), (-0.6667, 1.043e-07, 0.9978), (-0.8485, 2.533e-07, 0.8485), (-0.9978, 2.533e-07, 0.6667), (-1.109, 2.086e-07, 0.4592), (-1.177, 8.941e-08, 0.2341), (-1.2, 2.235e-07, 0.0), (-0.2296, 0.04567, 1.177), (-0.4504, 0.08959, 1.109), (-0.6539, 0.1301, 0.9978), (-0.8322, 0.1655, 0.8485), (-0.9786, 0.1947, 0.6667), (-1.087, 0.2163, 0.4592), (-1.154, 0.2296, 0.2341), (-1.177, 0.2341, 0.0), (-0.2163, 0.08959, 1.177), (-0.4243, 0.1757, 1.109), (-0.6159, 0.2551, 0.9978), (-0.7839, 0.3247, 0.8485), (-0.9218, 0.3818, 0.6667), (-1.024, 0.4243, 0.4592), (-1.087, 0.4504, 0.2341), (-1.109, 0.4592, 0.0), (-0.1947, 0.1301, 1.177), (-0.3818, 0.2551, 1.109), (-0.5543, 0.3704, 0.9978), (-0.7055, 0.4714, 0.8485), (-0.8296, 0.5543, 0.6667), (-0.9218, 0.6159, 0.4592), (-0.9786, 0.6539, 0.2341), (-0.9978, 0.6667, 0.0), (-0.1655, 0.1655, 1.177), (-0.3247, 0.3247, 1.109), (-0.4714, 0.4714, 0.9978), (-0.6, 0.6, 0.8485), (-0.7055, 0.7055, 0.6667), (-0.7839, 0.7839, 0.4592), (-0.8322, 0.8322, 0.2341), (-0.8485, 0.8485, 0.0), (-0.1301, 0.1947, 1.177), (-0.2551, 0.3818, 1.109), (-0.3704, 0.5543, 0.9978), (-0.4714, 0.7055, 0.8485), (-0.5543, 0.8296, 0.6667), (-0.6159, 0.9218, 0.4592), (-0.6539, 0.9786, 0.2341), (-0.6667, 0.9978, 0.0), (-0.08959, 0.2163, 1.177), (-0.1757, 0.4243, 1.109), (-0.2551, 0.6159, 0.9978), (-0.3247, 0.7839, 0.8485), (-0.3818, 0.9218, 0.6667), (-0.4243, 1.024, 0.4592), (-0.4504, 1.087, 0.2341), (-0.4592, 1.109, 0.0), (-0.04567, 0.2296, 1.177), (-0.08959, 0.4504, 1.109), (-0.1301, 0.6539, 0.9978), (-0.1655, 0.8322, 0.8485), (-0.1947, 0.9786, 0.6667), (-0.2163, 1.087, 0.4592), (-0.2296, 1.154, 0.2341), (-0.2341, 1.177, 0.0), (4.47e-08, 0.4592, 1.109), (2.533e-07, 0.9978, 0.6667), (1.788e-07, 1.177, 0.2341)], [], [(255, 2, 8, 9), (3, 255, 9, 10), (256, 3, 10, 11), (4, 256, 11, 12), (0, 173, 5), (254, 0, 5, 6), (1, 254, 6, 7), (2, 1, 7, 8), (7, 6, 14, 15), (8, 7, 15, 16), (9, 8, 16, 17), (10, 9, 17, 18), (11, 10, 18, 19), (12, 11, 19, 20), (5, 173, 13), (6, 5, 13, 14), (19, 18, 26, 27), (20, 19, 27, 28), (13, 173, 21), (14, 13, 21, 22), (15, 14, 22, 23), (16, 15, 23, 24), (17, 16, 24, 25), (18, 17, 25, 26), (24, 23, 31, 32), (25, 24, 32, 33), (26, 25, 33, 34), (27, 26, 34, 35), (28, 27, 35, 36), (21, 173, 29), (22, 21, 29, 30), (23, 22, 30, 31), (36, 35, 43, 44), (29, 173, 37), (30, 29, 37, 38), (31, 30, 38, 39), (32, 31, 39, 40), (33, 32, 40, 41), (34, 33, 41, 42), (35, 34, 42, 43), (41, 40, 48, 49), (42, 41, 49, 50), (43, 42, 50, 51), (44, 43, 51, 52), (37, 173, 45), (38, 37, 45, 46), (39, 38, 46, 47), (40, 39, 47, 48), (45, 173, 53), (46, 45, 53, 54), (47, 46, 54, 55), (48, 47, 55, 56), (49, 48, 56, 57), (50, 49, 57, 58), (51, 50, 58, 59), (52, 51, 59, 60), (57, 56, 64, 65), (58, 57, 65, 66), (59, 58, 66, 67), (60, 59, 67, 68), (53, 173, 61), (54, 53, 61, 62), (55, 54, 62, 63), (56, 55, 63, 64), (62, 61, 69, 70), (63, 62, 70, 71), (64, 63, 71, 72), (65, 64, 72, 73), (66, 65, 73, 74), (67, 66, 74, 75), (68, 67, 75, 76), (61, 173, 69), (74, 73, 81, 82), (75, 74, 82, 83), (76, 75, 83, 84), (69, 173, 77), (70, 69, 77, 78), (71, 70, 78, 79), (72, 71, 79, 80), (73, 72, 80, 81), (78, 77, 85, 86), (79, 78, 86, 87), (80, 79, 87, 88), (81, 80, 88, 89), (82, 81, 89, 90), (83, 82, 90, 91), (84, 83, 91, 92), (77, 173, 85), (90, 89, 97, 98), (91, 90, 98, 99), (92, 91, 99, 100), (85, 173, 93), (86, 85, 93, 94), (87, 86, 94, 95), (88, 87, 95, 96), (89, 88, 96, 97), (95, 94, 102, 103), (96, 95, 103, 104), (97, 96, 104, 105), (98, 97, 105, 106), (99, 98, 106, 107), (100, 99, 107, 108), (93, 173, 101), (94, 93, 101, 102), (107, 106, 114, 115), (108, 107, 115, 116), (101, 173, 109), (102, 101, 109, 110), (103, 102, 110, 111), (104, 103, 111, 112), (105, 104, 112, 113), (106, 105, 113, 114), (112, 111, 119, 120), (113, 112, 120, 121), (114, 113, 121, 122), (115, 114, 122, 123), (116, 115, 123, 124), (109, 173, 117), (110, 109, 117, 118), (111, 110, 118, 119), (124, 123, 131, 132), (117, 173, 125), (118, 117, 125, 126), (119, 118, 126, 127), (120, 119, 127, 128), (121, 120, 128, 129), (122, 121, 129, 130), (123, 122, 130, 131), (128, 127, 135, 136), (129, 128, 136, 137), (130, 129, 137, 138), (131, 130, 138, 139), (132, 131, 139, 140), (125, 173, 133), (126, 125, 133, 134), (127, 126, 134, 135), (140, 139, 147, 148), (133, 173, 141), (134, 133, 141, 142), (135, 134, 142, 143), (136, 135, 143, 144), (137, 136, 144, 145), (138, 137, 145, 146), (139, 138, 146, 147), (145, 144, 152, 153), (146, 145, 153, 154), (147, 146, 154, 155), (148, 147, 155, 156), (141, 173, 149), (142, 141, 149, 150), (143, 142, 150, 151), (144, 143, 151, 152), (149, 173, 157), (150, 149, 157, 158), (151, 150, 158, 159), (152, 151, 159, 160), (153, 152, 160, 161), (154, 153, 161, 162), (155, 154, 162, 163), (156, 155, 163, 164), (161, 160, 168, 169), (162, 161, 169, 170), (163, 162, 170, 171), (164, 163, 171, 172), (157, 173, 165), (158, 157, 165, 166), (159, 158, 166, 167), (160, 159, 167, 168), (166, 165, 174, 175), (167, 166, 175, 176), (168, 167, 176, 177), (169, 168, 177, 178), (170, 169, 178, 179), (171, 170, 179, 180), (172, 171, 180, 181), (165, 173, 174), (179, 178, 186, 187), (180, 179, 187, 188), (181, 180, 188, 189), (174, 173, 182), (175, 174, 182, 183), (176, 175, 183, 184), (177, 176, 184, 185), (178, 177, 185, 186), (184, 183, 191, 192), (185, 184, 192, 193), (186, 185, 193, 194), (187, 186, 194, 195), (188, 187, 195, 196), (189, 188, 196, 197), (182, 173, 190), (183, 182, 190, 191), (196, 195, 203, 204), (197, 196, 204, 205), (190, 173, 198), (191, 190, 198, 199), (192, 191, 199, 200), (193, 192, 200, 201), (194, 193, 201, 202), (195, 194, 202, 203), (200, 199, 207, 208), (201, 200, 208, 209), (202, 201, 209, 210), (203, 202, 210, 211), (204, 203, 211, 212), (205, 204, 212, 213), (198, 173, 206), (199, 198, 206, 207), (212, 211, 219, 220), (213, 212, 220, 221), (206, 173, 214), (207, 206, 214, 215), (208, 207, 215, 216), (209, 208, 216, 217), (210, 209, 217, 218), (211, 210, 218, 219), (217, 216, 224, 225), (218, 217, 225, 226), (219, 218, 226, 227), (220, 219, 227, 228), (221, 220, 228, 229), (214, 173, 222), (215, 214, 222, 223), (216, 215, 223, 224), (229, 228, 236, 237), (222, 173, 230), (223, 222, 230, 231), (224, 223, 231, 232), (225, 224, 232, 233), (226, 225, 233, 234), (227, 226, 234, 235), (228, 227, 235, 236), (233, 232, 240, 241), (234, 233, 241, 242), (235, 234, 242, 243), (236, 235, 243, 244), (237, 236, 244, 245), (230, 173, 238), (231, 230, 238, 239), (232, 231, 239, 240), (245, 244, 252, 253), (238, 173, 246), (239, 238, 246, 247), (240, 239, 247, 248), (241, 240, 248, 249), (242, 241, 249, 250), (243, 242, 250, 251), (244, 243, 251, 252), (250, 249, 2, 255), (251, 250, 255, 3), (252, 251, 3, 256), (253, 252, 256, 4), (246, 173, 0), (12, 20, 28, 36, 44, 52, 60, 68, 76, 84, 92, 100, 108, 116, 124, 132, 140, 148, 156, 164, 172, 181, 189, 197, 205, 213, 221, 229, 237, 245, 253, 4), (247, 246, 0, 254), (248, 247, 254, 1), (249, 248, 1, 2)])
me_sphere.polygons.foreach_set('material_index', [0, 0, 0, 0, 0, 0, 0, 0, 0, 0, 0, 0, 0, 0, 0, 0, 0, 0, 0, 0, 0, 0, 0, 0, 0, 0, 0, 0, 0, 0, 0, 0, 0, 0, 0, 0, 0, 0, 0, 0, 0, 0, 0, 0, 0, 0, 0, 0, 0, 0, 0, 0, 0, 0, 0, 0, 0, 0, 0, 0, 0, 0, 0, 0, 0, 0, 0, 0, 0, 0, 0, 0, 0, 0, 0, 0, 0, 0, 0, 0, 0, 0, 0, 0, 0, 0, 0, 0, 0, 0, 0, 0, 0, 0, 0, 0, 0, 0, 0, 0, 0, 0, 0, 0, 0, 0, 0, 0, 0, 0, 0, 0, 0, 0, 0, 0, 0, 0, 0, 0, 0, 0, 0, 0, 0, 0, 0, 0, 0, 0, 0, 0, 0, 0, 0, 0, 0, 0, 0, 0, 0, 0, 0, 0, 0, 0, 0, 0, 0, 0, 0, 0, 0, 0, 0, 0, 0, 0, 0, 0, 0, 0, 0, 0, 0, 0, 0, 0, 0, 0, 0, 0, 0, 0, 0, 0, 0, 0, 0, 0, 0, 0, 0, 0, 0, 0, 0, 0, 0, 0, 0, 0, 0, 0, 0, 0, 0, 0, 0, 0, 0, 0, 0, 0, 0, 0, 0, 0, 0, 0, 0, 0, 0, 0, 0, 0, 0, 0, 0, 0, 0, 0, 0, 0, 0, 0, 0, 0, 0, 0, 0, 0, 0, 0, 0, 0, 0, 0, 0, 0, 0, 0, 0, 0, 0, 0, 0, 0, 0, 0, 0, 0, 0, 1, 0, 0, 0])
_uv = me_sphere.uv_layers.new(name='UVMap')
_uv.uv.foreach_set('vector', [0.75, 0.6875, 0.75, 0.75, 0.7188, 0.75, 0.7188, 0.6875, 0.75, 0.625, 0.75, 0.6875, 0.7188, 0.6875, 0.7188, 0.625, 0.75, 0.5625, 0.75, 0.625, 0.7188, 0.625, 0.7188, 0.5625, 0.75, 0.5, 0.75, 0.5625, 0.7188, 0.5625, 0.7188, 0.5, 0.75, 0.9375, 0.7344, 1.0, 0.7188, 0.9375, 0.75, 0.875, 0.75, 0.9375, 0.7188, 0.9375, 0.7188, 0.875, 0.75, 0.8125, 0.75, 0.875, 0.7188, 0.875, 0.7188, 0.8125, 0.75, 0.75, 0.75, 0.8125, 0.7188, 0.8125, 0.7188, 0.75, 0.7188, 0.8125, 0.7188, 0.875, 0.6875, 0.875, 0.6875, 0.8125, 0.7188, 0.75, 0.7188, 0.8125, 0.6875, 0.8125, 0.6875, 0.75, 0.7188, 0.6875, 0.7188, 0.75, 0.6875, 0.75, 0.6875, 0.6875, 0.7188, 0.625, 0.7188, 0.6875, 0.6875, 0.6875, 0.6875, 0.625, 0.7188, 0.5625, 0.7188, 0.625, 0.6875, 0.625, 0.6875, 0.5625, 0.7188, 0.5, 0.7188, 0.5625, 0.6875, 0.5625, 0.6875, 0.5, 0.7188, 0.9375, 0.7031, 1.0, 0.6875, 0.9375, 0.7188, 0.875, 0.7188, 0.9375, 0.6875, 0.9375, 0.6875, 0.875, 0.6875, 0.5625, 0.6875, 0.625, 0.6562, 0.625, 0.6562, 0.5625, 0.6875, 0.5, 0.6875, 0.5625, 0.6562, 0.5625, 0.6562, 0.5, 0.6875, 0.9375, 0.6719, 1.0, 0.6562, 0.9375, 0.6875, 0.875, 0.6875, 0.9375, 0.6562, 0.9375, 0.6562, 0.875, 0.6875, 0.8125, 0.6875, 0.875, 0.6562, 0.875, 0.6562, 0.8125, 0.6875, 0.75, 0.6875, 0.8125, 0.6562, 0.8125, 0.6562, 0.75, 0.6875, 0.6875, 0.6875, 0.75, 0.6562, 0.75, 0.6562, 0.6875, 0.6875, 0.625, 0.6875, 0.6875, 0.6562, 0.6875, 0.6562, 0.625, 0.6562, 0.75, 0.6562, 0.8125, 0.625, 0.8125, 0.625, 0.75, 0.6562, 0.6875, 0.6562, 0.75, 0.625, 0.75, 0.625, 0.6875, 0.6562, 0.625, 0.6562, 0.6875, 0.625, 0.6875, 0.625, 0.625, 0.6562, 0.5625, 0.6562, 0.625, 0.625, 0.625, 0.625, 0.5625, 0.6562, 0.5, 0.6562, 0.5625, 0.625, 0.5625, 0.625, 0.5, 0.6562, 0.9375, 0.6406, 1.0, 0.625, 0.9375, 0.6562, 0.875, 0.6562, 0.9375, 0.625, 0.9375, 0.625, 0.875, 0.6562, 0.8125, 0.6562, 0.875, 0.625, 0.875, 0.625, 0.8125, 0.625, 0.5, 0.625, 0.5625, 0.5938, 0.5625, 0.5938, 0.5, 0.625, 0.9375, 0.6094, 1.0, 0.5938, 0.9375, 0.625, 0.875, 0.625, 0.9375, 0.5938, 0.9375, 0.5938, 0.875, 0.625, 0.8125, 0.625, 0.875, 0.5938, 0.875, 0.5938, 0.8125, 0.625, 0.75, 0.625, 0.8125, 0.5938, 0.8125, 0.5938, 0.75, 0.625, 0.6875, 0.625, 0.75, 0.5938, 0.75, 0.5938, 0.6875, 0.625, 0.625, 0.625, 0.6875, 0.5938, 0.6875, 0.5938, 0.625, 0.625, 0.5625, 0.625, 0.625, 0.5938, 0.625, 0.5938, 0.5625, 0.5938, 0.6875, 0.5938, 0.75, 0.5625, 0.75, 0.5625, 0.6875, 0.5938, 0.625, 0.5938, 0.6875, 0.5625, 0.6875, 0.5625, 0.625, 0.5938, 0.5625, 0.5938, 0.625, 0.5625, 0.625, 0.5625, 0.5625, 0.5938, 0.5, 0.5938, 0.5625, 0.5625, 0.5625, 0.5625, 0.5, 0.5938, 0.9375, 0.5781, 1.0, 0.5625, 0.9375, 0.5938, 0.875, 0.5938, 0.9375, 0.5625, 0.9375, 0.5625, 0.875, 0.5938, 0.8125, 0.5938, 0.875, 0.5625, 0.875, 0.5625, 0.8125, 0.5938, 0.75, 0.5938, 0.8125, 0.5625, 0.8125, 0.5625, 0.75, 0.5625, 0.9375, 0.5469, 1.0, 0.5312, 0.9375, 0.5625, 0.875, 0.5625, 0.9375, 0.5312, 0.9375, 0.5312, 0.875, 0.5625, 0.8125, 0.5625, 0.875, 0.5312, 0.875, 0.5312, 0.8125, 0.5625, 0.75, 0.5625, 0.8125, 0.5312, 0.8125, 0.5312, 0.75, 0.5625, 0.6875, 0.5625, 0.75, 0.5312, 0.75, 0.5312, 0.6875, 0.5625, 0.625, 0.5625, 0.6875, 0.5312, 0.6875, 0.5312, 0.625, 0.5625, 0.5625, 0.5625, 0.625, 0.5312, 0.625, 0.5312, 0.5625, 0.5625, 0.5, 0.5625, 0.5625, 0.5312, 0.5625, 0.5312, 0.5, 0.5312, 0.6875, 0.5312, 0.75, 0.5, 0.75, 0.5, 0.6875, 0.5312, 0.625, 0.5312, 0.6875, 0.5, 0.6875, 0.5, 0.625, 0.5312, 0.5625, 0.5312, 0.625, 0.5, 0.625, 0.5, 0.5625, 0.5312, 0.5, 0.5312, 0.5625, 0.5, 0.5625, 0.5, 0.5, 0.5312, 0.9375, 0.5156, 1.0, 0.5, 0.9375, 0.5312, 0.875, 0.5312, 0.9375, 0.5, 0.9375, 0.5, 0.875, 0.5312, 0.8125, 0.5312, 0.875, 0.5, 0.875, 0.5, 0.8125, 0.5312, 0.75, 0.5312, 0.8125, 0.5, 0.8125, 0.5, 0.75, 0.5, 0.875, 0.5, 0.9375, 0.4688, 0.9375, 0.4688, 0.875, 0.5, 0.8125, 0.5, 0.875, 0.4688, 0.875, 0.4688, 0.8125, 0.5, 0.75, 0.5, 0.8125, 0.4688, 0.8125, 0.4688, 0.75, 0.5, 0.6875, 0.5, 0.75, 0.4688, 0.75, 0.4687, 0.6875, 0.5, 0.625, 0.5, 0.6875, 0.4687, 0.6875, 0.4688, 0.625, 0.5, 0.5625, 0.5, 0.625, 0.4688, 0.625, 0.4688, 0.5625, 0.5, 0.5, 0.5, 0.5625, 0.4688, 0.5625, 0.4688, 0.5, 0.5, 0.9375, 0.4844, 1.0, 0.4688, 0.9375, 0.4688, 0.625, 0.4687, 0.6875, 0.4375, 0.6875, 0.4375, 0.625, 0.4688, 0.5625, 0.4688, 0.625, 0.4375, 0.625, 0.4375, 0.5625, 0.4688, 0.5, 0.4688, 0.5625, 0.4375, 0.5625, 0.4375, 0.5, 0.4688, 0.9375, 0.4531, 1.0, 0.4375, 0.9375, 0.4688, 0.875, 0.4688, 0.9375, 0.4375, 0.9375, 0.4375, 0.875, 0.4688, 0.8125, 0.4688, 0.875, 0.4375, 0.875, 0.4375, 0.8125, 0.4688, 0.75, 0.4688, 0.8125, 0.4375, 0.8125, 0.4375, 0.75, 0.4687, 0.6875, 0.4688, 0.75, 0.4375, 0.75, 0.4375, 0.6875, 0.4375, 0.875, 0.4375, 0.9375, 0.4062, 0.9375, 0.4062, 0.875, 0.4375, 0.8125, 0.4375, 0.875, 0.4062, 0.875, 0.4062, 0.8125, 0.4375, 0.75, 0.4375, 0.8125, 0.4062, 0.8125, 0.4062, 0.75, 0.4375, 0.6875, 0.4375, 0.75, 0.4062, 0.75, 0.4062, 0.6875, 0.4375, 0.625, 0.4375, 0.6875, 0.4062, 0.6875, 0.4062, 0.625, 0.4375, 0.5625, 0.4375, 0.625, 0.4062, 0.625, 0.4062, 0.5625, 0.4375, 0.5, 0.4375, 0.5625, 0.4062, 0.5625, 0.4062, 0.5, 0.4375, 0.9375, 0.4219, 1.0, 0.4062, 0.9375, 0.4062, 0.625, 0.4062, 0.6875, 0.375, 0.6875, 0.375, 0.625, 0.4062, 0.5625, 0.4062, 0.625, 0.375, 0.625, 0.375, 0.5625, 0.4062, 0.5, 0.4062, 0.5625, 0.375, 0.5625, 0.375, 0.5, 0.4062, 0.9375, 0.3906, 1.0, 0.375, 0.9375, 0.4062, 0.875, 0.4062, 0.9375, 0.375, 0.9375, 0.375, 0.875, 0.4062, 0.8125, 0.4062, 0.875, 0.375, 0.875, 0.375, 0.8125, 0.4062, 0.75, 0.4062, 0.8125, 0.375, 0.8125, 0.375, 0.75, 0.4062, 0.6875, 0.4062, 0.75, 0.375, 0.75, 0.375, 0.6875, 0.375, 0.8125, 0.375, 0.875, 0.3438, 0.875, 0.3438, 0.8125, 0.375, 0.75, 0.375, 0.8125, 0.3438, 0.8125, 0.3437, 0.75, 0.375, 0.6875, 0.375, 0.75, 0.3437, 0.75, 0.3438, 0.6875, 0.375, 0.625, 0.375, 0.6875, 0.3438, 0.6875, 0.3438, 0.625, 0.375, 0.5625, 0.375, 0.625, 0.3438, 0.625, 0.3438, 0.5625, 0.375, 0.5, 0.375, 0.5625, 0.3438, 0.5625, 0.3438, 0.5, 0.375, 0.9375, 0.3594, 1.0, 0.3438, 0.9375, 0.375, 0.875, 0.375, 0.9375, 0.3438, 0.9375, 0.3438, 0.875, 0.3438, 0.5625, 0.3438, 0.625, 0.3125, 0.625, 0.3125, 0.5625, 0.3438, 0.5, 0.3438, 0.5625, 0.3125, 0.5625, 0.3125, 0.5, 0.3438, 0.9375, 0.3281, 1.0, 0.3125, 0.9375, 0.3438, 0.875, 0.3438, 0.9375, 0.3125, 0.9375, 0.3125, 0.875, 0.3438, 0.8125, 0.3438, 0.875, 0.3125, 0.875, 0.3125, 0.8125, 0.3437, 0.75, 0.3438, 0.8125, 0.3125, 0.8125, 0.3125, 0.75, 0.3438, 0.6875, 0.3437, 0.75, 0.3125, 0.75, 0.3125, 0.6875, 0.3438, 0.625, 0.3438, 0.6875, 0.3125, 0.6875, 0.3125, 0.625, 0.3125, 0.75, 0.3125, 0.8125, 0.2812, 0.8125, 0.2812, 0.75, 0.3125, 0.6875, 0.3125, 0.75, 0.2812, 0.75, 0.2812, 0.6875, 0.3125, 0.625, 0.3125, 0.6875, 0.2812, 0.6875, 0.2812, 0.625, 0.3125, 0.5625, 0.3125, 0.625, 0.2812, 0.625, 0.2812, 0.5625, 0.3125, 0.5, 0.3125, 0.5625, 0.2812, 0.5625, 0.2812, 0.5, 0.3125, 0.9375, 0.2969, 1.0, 0.2812, 0.9375, 0.3125, 0.875, 0.3125, 0.9375, 0.2812, 0.9375, 0.2812, 0.875, 0.3125, 0.8125, 0.3125, 0.875, 0.2812, 0.875, 0.2812, 0.8125, 0.2812, 0.5, 0.2812, 0.5625, 0.25, 0.5625, 0.25, 0.5, 0.2812, 0.9375, 0.2656, 1.0, 0.25, 0.9375, 0.2812, 0.875, 0.2812, 0.9375, 0.25, 0.9375, 0.25, 0.875, 0.2812, 0.8125, 0.2812, 0.875, 0.25, 0.875, 0.25, 0.8125, 0.2812, 0.75, 0.2812, 0.8125, 0.25, 0.8125, 0.25, 0.75, 0.2812, 0.6875, 0.2812, 0.75, 0.25, 0.75, 0.25, 0.6875, 0.2812, 0.625, 0.2812, 0.6875, 0.25, 0.6875, 0.25, 0.625, 0.2812, 0.5625, 0.2812, 0.625, 0.25, 0.625, 0.25, 0.5625, 0.25, 0.75, 0.25, 0.8125, 0.2188, 0.8125, 0.2187, 0.75, 0.25, 0.6875, 0.25, 0.75, 0.2187, 0.75, 0.2188, 0.6875, 0.25, 0.625, 0.25, 0.6875, 0.2188, 0.6875, 0.2188, 0.625, 0.25, 0.5625, 0.25, 0.625, 0.2188, 0.625, 0.2188, 0.5625, 0.25, 0.5, 0.25, 0.5625, 0.2188, 0.5625, 0.2188, 0.5, 0.25, 0.9375, 0.2344, 1.0, 0.2188, 0.9375, 0.25, 0.875, 0.25, 0.9375, 0.2188, 0.9375, 0.2188, 0.875, 0.25, 0.8125, 0.25, 0.875, 0.2188, 0.875, 0.2188, 0.8125, 0.2188, 0.5, 0.2188, 0.5625, 0.1875, 0.5625, 0.1875, 0.5, 0.2188, 0.9375, 0.2031, 1.0, 0.1875, 0.9375, 0.2188, 0.875, 0.2188, 0.9375, 0.1875, 0.9375, 0.1875, 0.875, 0.2188, 0.8125, 0.2188, 0.875, 0.1875, 0.875, 0.1875, 0.8125, 0.2187, 0.75, 0.2188, 0.8125, 0.1875, 0.8125, 0.1875, 0.75, 0.2188, 0.6875, 0.2187, 0.75, 0.1875, 0.75, 0.1875, 0.6875, 0.2188, 0.625, 0.2188, 0.6875, 0.1875, 0.6875, 0.1875, 0.625, 0.2188, 0.5625, 0.2188, 0.625, 0.1875, 0.625, 0.1875, 0.5625, 0.1875, 0.6875, 0.1875, 0.75, 0.1562, 0.75, 0.1562, 0.6875, 0.1875, 0.625, 0.1875, 0.6875, 0.1562, 0.6875, 0.1562, 0.625, 0.1875, 0.5625, 0.1875, 0.625, 0.1562, 0.625, 0.1563, 0.5625, 0.1875, 0.5, 0.1875, 0.5625, 0.1563, 0.5625, 0.1562, 0.5, 0.1875, 0.9375, 0.1719, 1.0, 0.1562, 0.9375, 0.1875, 0.875, 0.1875, 0.9375, 0.1562, 0.9375, 0.1563, 0.875, 0.1875, 0.8125, 0.1875, 0.875, 0.1563, 0.875, 0.1562, 0.8125, 0.1875, 0.75, 0.1875, 0.8125, 0.1562, 0.8125, 0.1562, 0.75, 0.1562, 0.9375, 0.1406, 1.0, 0.125, 0.9375, 0.1563, 0.875, 0.1562, 0.9375, 0.125, 0.9375, 0.125, 0.875, 0.1562, 0.8125, 0.1563, 0.875, 0.125, 0.875, 0.125, 0.8125, 0.1562, 0.75, 0.1562, 0.8125, 0.125, 0.8125, 0.125, 0.75, 0.1562, 0.6875, 0.1562, 0.75, 0.125, 0.75, 0.125, 0.6875, 0.1562, 0.625, 0.1562, 0.6875, 0.125, 0.6875, 0.125, 0.625, 0.1563, 0.5625, 0.1562, 0.625, 0.125, 0.625, 0.125, 0.5625, 0.1562, 0.5, 0.1563, 0.5625, 0.125, 0.5625, 0.125, 0.5, 0.125, 0.6875, 0.125, 0.75, 0.09375, 0.75, 0.09375, 0.6875, 0.125, 0.625, 0.125, 0.6875, 0.09375, 0.6875, 0.09375, 0.625, 0.125, 0.5625, 0.125, 0.625, 0.09375, 0.625, 0.09375, 0.5625, 0.125, 0.5, 0.125, 0.5625, 0.09375, 0.5625, 0.09375, 0.5, 0.125, 0.9375, 0.1094, 1.0, 0.09375, 0.9375, 0.125, 0.875, 0.125, 0.9375, 0.09375, 0.9375, 0.09375, 0.875, 0.125, 0.8125, 0.125, 0.875, 0.09375, 0.875, 0.09375, 0.8125, 0.125, 0.75, 0.125, 0.8125, 0.09375, 0.8125, 0.09375, 0.75, 0.09375, 0.875, 0.09375, 0.9375, 0.0625, 0.9375, 0.0625, 0.875, 0.09375, 0.8125, 0.09375, 0.875, 0.0625, 0.875, 0.0625, 0.8125, 0.09375, 0.75, 0.09375, 0.8125, 0.0625, 0.8125, 0.0625, 0.75, 0.09375, 0.6875, 0.09375, 0.75, 0.0625, 0.75, 0.0625, 0.6875, 0.09375, 0.625, 0.09375, 0.6875, 0.0625, 0.6875, 0.0625, 0.625, 0.09375, 0.5625, 0.09375, 0.625, 0.0625, 0.625, 0.0625, 0.5625, 0.09375, 0.5, 0.09375, 0.5625, 0.0625, 0.5625, 0.0625, 0.5, 0.09375, 0.9375, 0.07812, 1.0, 0.0625, 0.9375, 0.0625, 0.625, 0.0625, 0.6875, 0.03125, 0.6875, 0.03125, 0.625, 0.0625, 0.5625, 0.0625, 0.625, 0.03125, 0.625, 0.03125, 0.5625, 0.0625, 0.5, 0.0625, 0.5625, 0.03125, 0.5625, 0.03125, 0.5, 0.0625, 0.9375, 0.04687, 1.0, 0.03125, 0.9375, 0.0625, 0.875, 0.0625, 0.9375, 0.03125, 0.9375, 0.03125, 0.875, 0.0625, 0.8125, 0.0625, 0.875, 0.03125, 0.875, 0.03125, 0.8125, 0.0625, 0.75, 0.0625, 0.8125, 0.03125, 0.8125, 0.03125, 0.75, 0.0625, 0.6875, 0.0625, 0.75, 0.03125, 0.75, 0.03125, 0.6875, 0.03125, 0.8125, 0.03125, 0.875, 0.0, 0.875, 0.0, 0.8125, 0.03125, 0.75, 0.03125, 0.8125, 0.0, 0.8125, 0.0, 0.75, 0.03125, 0.6875, 0.03125, 0.75, 0.0, 0.75, 0.0, 0.6875, 0.03125, 0.625, 0.03125, 0.6875, 0.0, 0.6875, 0.0, 0.625, 0.03125, 0.5625, 0.03125, 0.625, 0.0, 0.625, 0.0, 0.5625, 0.03125, 0.5, 0.03125, 0.5625, 0.0, 0.5625, 0.0, 0.5, 0.03125, 0.9375, 0.01562, 1.0, 0.0, 0.9375, 0.03125, 0.875, 0.03125, 0.9375, 0.0, 0.9375, 0.0, 0.875, 1.0, 0.5625, 1.0, 0.625, 0.9687, 0.625, 0.9688, 0.5625, 1.0, 0.5, 1.0, 0.5625, 0.9688, 0.5625, 0.9687, 0.5, 1.0, 0.9375, 0.9844, 1.0, 0.9687, 0.9375, 1.0, 0.875, 1.0, 0.9375, 0.9687, 0.9375, 0.9688, 0.875, 1.0, 0.8125, 1.0, 0.875, 0.9688, 0.875, 0.9687, 0.8125, 1.0, 0.75, 1.0, 0.8125, 0.9687, 0.8125, 0.9687, 0.75, 1.0, 0.6875, 1.0, 0.75, 0.9687, 0.75, 0.9687, 0.6875, 1.0, 0.625, 1.0, 0.6875, 0.9687, 0.6875, 0.9687, 0.625, 0.9687, 0.8125, 0.9688, 0.875, 0.9375, 0.875, 0.9375, 0.8125, 0.9687, 0.75, 0.9687, 0.8125, 0.9375, 0.8125, 0.9375, 0.75, 0.9687, 0.6875, 0.9687, 0.75, 0.9375, 0.75, 0.9375, 0.6875, 0.9687, 0.625, 0.9687, 0.6875, 0.9375, 0.6875, 0.9375, 0.625, 0.9688, 0.5625, 0.9687, 0.625, 0.9375, 0.625, 0.9375, 0.5625, 0.9687, 0.5, 0.9688, 0.5625, 0.9375, 0.5625, 0.9375, 0.5, 0.9687, 0.9375, 0.9531, 1.0, 0.9375, 0.9375, 0.9688, 0.875, 0.9687, 0.9375, 0.9375, 0.9375, 0.9375, 0.875, 0.9375, 0.5625, 0.9375, 0.625, 0.9062, 0.625, 0.9062, 0.5625, 0.9375, 0.5, 0.9375, 0.5625, 0.9062, 0.5625, 0.9062, 0.5, 0.9375, 0.9375, 0.9219, 1.0, 0.9062, 0.9375, 0.9375, 0.875, 0.9375, 0.9375, 0.9062, 0.9375, 0.9062, 0.875, 0.9375, 0.8125, 0.9375, 0.875, 0.9062, 0.875, 0.9062, 0.8125, 0.9375, 0.75, 0.9375, 0.8125, 0.9062, 0.8125, 0.9062, 0.75, 0.9375, 0.6875, 0.9375, 0.75, 0.9062, 0.75, 0.9062, 0.6875, 0.9375, 0.625, 0.9375, 0.6875, 0.9062, 0.6875, 0.9062, 0.625, 0.9062, 0.75, 0.9062, 0.8125, 0.875, 0.8125, 0.875, 0.75, 0.9062, 0.6875, 0.9062, 0.75, 0.875, 0.75, 0.875, 0.6875, 0.9062, 0.625, 0.9062, 0.6875, 0.875, 0.6875, 0.875, 0.625, 0.9062, 0.5625, 0.9062, 0.625, 0.875, 0.625, 0.875, 0.5625, 0.9062, 0.5, 0.9062, 0.5625, 0.875, 0.5625, 0.875, 0.5, 0.9062, 0.9375, 0.8906, 1.0, 0.875, 0.9375, 0.9062, 0.875, 0.9062, 0.9375, 0.875, 0.9375, 0.875, 0.875, 0.9062, 0.8125, 0.9062, 0.875, 0.875, 0.875, 0.875, 0.8125, 0.875, 0.5, 0.875, 0.5625, 0.8438, 0.5625, 0.8438, 0.5, 0.875, 0.9375, 0.8594, 1.0, 0.8438, 0.9375, 0.875, 0.875, 0.875, 0.9375, 0.8438, 0.9375, 0.8438, 0.875, 0.875, 0.8125, 0.875, 0.875, 0.8438, 0.875, 0.8438, 0.8125, 0.875, 0.75, 0.875, 0.8125, 0.8438, 0.8125, 0.8437, 0.75, 0.875, 0.6875, 0.875, 0.75, 0.8437, 0.75, 0.8437, 0.6875, 0.875, 0.625, 0.875, 0.6875, 0.8437, 0.6875, 0.8437, 0.625, 0.875, 0.5625, 0.875, 0.625, 0.8437, 0.625, 0.8438, 0.5625, 0.8437, 0.75, 0.8438, 0.8125, 0.8125, 0.8125, 0.8125, 0.75, 0.8437, 0.6875, 0.8437, 0.75, 0.8125, 0.75, 0.8125, 0.6875, 0.8437, 0.625, 0.8437, 0.6875, 0.8125, 0.6875, 0.8125, 0.625, 0.8438, 0.5625, 0.8437, 0.625, 0.8125, 0.625, 0.8125, 0.5625, 0.8438, 0.5, 0.8438, 0.5625, 0.8125, 0.5625, 0.8125, 0.5, 0.8438, 0.9375, 0.8281, 1.0, 0.8125, 0.9375, 0.8438, 0.875, 0.8438, 0.9375, 0.8125, 0.9375, 0.8125, 0.875, 0.8438, 0.8125, 0.8438, 0.875, 0.8125, 0.875, 0.8125, 0.8125, 0.8125, 0.5, 0.8125, 0.5625, 0.7812, 0.5625, 0.7812, 0.5, 0.8125, 0.9375, 0.7969, 1.0, 0.7812, 0.9375, 0.8125, 0.875, 0.8125, 0.9375, 0.7812, 0.9375, 0.7812, 0.875, 0.8125, 0.8125, 0.8125, 0.875, 0.7812, 0.875, 0.7812, 0.8125, 0.8125, 0.75, 0.8125, 0.8125, 0.7812, 0.8125, 0.7812, 0.75, 0.8125, 0.6875, 0.8125, 0.75, 0.7812, 0.75, 0.7812, 0.6875, 0.8125, 0.625, 0.8125, 0.6875, 0.7812, 0.6875, 0.7812, 0.625, 0.8125, 0.5625, 0.8125, 0.625, 0.7812, 0.625, 0.7812, 0.5625, 0.7812, 0.6875, 0.7812, 0.75, 0.75, 0.75, 0.75, 0.6875, 0.7812, 0.625, 0.7812, 0.6875, 0.75, 0.6875, 0.75, 0.625, 0.7812, 0.5625, 0.7812, 0.625, 0.75, 0.625, 0.75, 0.5625, 0.7812, 0.5, 0.7812, 0.5625, 0.75, 0.5625, 0.75, 0.5, 0.7812, 0.9375, 0.7656, 1.0, 0.75, 0.9375, 0.7188, 0.5, 0.6875, 0.5, 0.6562, 0.5, 0.625, 0.5, 0.5938, 0.5, 0.5625, 0.5, 0.5312, 0.5, 0.5, 0.5, 0.4688, 0.5, 0.4375, 0.5, 0.4062, 0.5, 0.375, 0.5, 0.3438, 0.5, 0.3125, 0.5, 0.2812, 0.5, 0.25, 0.5, 0.2188, 0.5, 0.1875, 0.5, 0.1562, 0.5, 0.125, 0.5, 0.09375, 0.5, 0.0625, 0.5, 0.03125, 0.5, 0.0, 0.5, 0.9687, 0.5, 0.9375, 0.5, 0.9062, 0.5, 0.875, 0.5, 0.8438, 0.5, 0.8125, 0.5, 0.7812, 0.5, 0.75, 0.5, 0.7812, 0.875, 0.7812, 0.9375, 0.75, 0.9375, 0.75, 0.875, 0.7812, 0.8125, 0.7812, 0.875, 0.75, 0.875, 0.75, 0.8125, 0.7812, 0.75, 0.7812, 0.8125, 0.75, 0.8125, 0.75, 0.75])
me_sphere.materials.append(mat_bread)
me_sphere.materials.append(mat_bread_inisde)
me_sphere.update()
me_sphere_003 = bpy.data.meshes.new('Sphere.003')
me_sphere_003.from_pydata([(0.01389, 0.02079, 3.015e-10), (0.02079, 0.01389, -3.015e-10), (0.02452, 0.004877, -8.586e-10), (0.025, 2.186e-09, -1.093e-09), (0.02452, -0.004877, -1.285e-09), (0.004784, 0.02452, 0.0004758), (0.009383, 0.0231, 0.0009332), (0.01362, 0.02079, 0.001355), (0.01734, 0.01768, 0.001724), (0.02039, 0.01389, 0.002028), (0.02265, 0.009567, 0.002253), (0.02405, 0.004877, 0.002392), (0.02452, 2.037e-09, 0.002439), (0.02405, -0.004877, 0.002392), (0.02265, -0.009567, 0.002253), (0.004506, 0.02452, 0.0009332), (0.008839, 0.0231, 0.001831), (0.01283, 0.02079, 0.002658), (0.01633, 0.01768, 0.003382), (0.0192, 0.01389, 0.003977), (0.02134, 0.009567, 0.004419), (0.02265, 0.004877, 0.004692), (0.0231, 1.81e-09, 0.004784), (0.02265, -0.004877, 0.004692), (0.02134, -0.009567, 0.004419), (0.004055, 0.02452, 0.001355), (0.007955, 0.0231, 0.002658), (0.01155, 0.02079, 0.003858), (0.0147, 0.01768, 0.004911), (0.01728, 0.01389, 0.005774), (0.0192, 0.009567, 0.006416), (0.02039, 0.004877, 0.006811), (0.02079, 1.514e-09, 0.006945), (0.02039, -0.004877, 0.006811), (0.0192, -0.009567, 0.006416), (0.003449, 0.02452, 0.001724), (0.006765, 0.0231, 0.003382), (0.009821, 0.02079, 0.004911), (0.0125, 0.01768, 0.00625), (0.0147, 0.01389, 0.007349), (0.01633, 0.009567, 0.008166), (0.01734, 0.004877, 0.008669), (0.01768, 1.159e-09, 0.008839), (0.01734, -0.004877, 0.008669), (0.01633, -0.009567, 0.008166), (0.00271, 0.02452, 0.002028), (0.005315, 0.0231, 0.003977), (0.007716, 0.02079, 0.005774), (0.009821, 0.01768, 0.007349), (0.01155, 0.01389, 0.008642), (0.01283, 0.009567, 0.009602), (0.01362, 0.004877, 0.01019), (0.01389, 7.599e-10, 0.01039), (0.01362, -0.004877, 0.01019), (0.01283, -0.009567, 0.009602), (-2.186e-09, 0.025, 1.093e-09), (0.001866, 0.02452, 0.002253), (0.003661, 0.0231, 0.004419), (0.005315, 0.02079, 0.006416), (0.006765, 0.01768, 0.008166), (0.007955, 0.01389, 0.009602), (0.008839, 0.009567, 0.01067), (0.009383, 0.004877, 0.01133), (0.009567, 3.316e-10, 0.01155), (0.009383, -0.004877, 0.01133), (0.008839, -0.009567, 0.01067), (0.0009515, 0.02452, 0.002392), (0.001866, 0.0231, 0.004692), (0.00271, 0.02079, 0.006811), (0.003449, 0.01768, 0.008669), (0.004055, 0.01389, 0.01019), (0.004506, 0.009567, 0.01133), (0.004784, 0.004877, 0.01202), (0.004877, -1.095e-10, 0.01226), (0.004784, -0.004877, 0.01202), (0.004506, -0.009567, 0.01133), (-2.316e-09, 0.02452, 0.002439), (-2.369e-09, 0.0231, 0.004784), (-2.818e-09, 0.02079, 0.006945), (-7.865e-10, 0.01768, 0.008839), (-2.995e-09, 0.01389, 0.01039), (7.86e-10, 0.009567, 0.01155), (-2.126e-09, 0.004877, 0.01226), (-3.551e-09, -5.464e-10, 0.0125), (-1.273e-09, -0.004877, 0.01226), (2.459e-09, -0.009567, 0.01155), (-0.0009515, 0.02452, 0.002392), (-0.001866, 0.0231, 0.004692), (-0.00271, 0.02079, 0.006811), (-0.003449, 0.01768, 0.008669), (-0.004055, 0.01389, 0.01019), (-0.004506, 0.009567, 0.01133), (-0.004784, 0.004877, 0.01202), (-0.004877, -9.623e-10, 0.01226), (-0.004784, -0.004877, 0.01202), (-0.004506, -0.009567, 0.01133), (-0.001866, 0.02452, 0.002253), (-0.003661, 0.0231, 0.004419), (-0.005315, 0.02079, 0.006416), (-0.006765, 0.01768, 0.008166), (-0.007955, 0.01389, 0.009602), (-0.008839, 0.009567, 0.01067), (-0.009383, 0.004877, 0.01133), (-0.009567, -1.341e-09, 0.01155), (-0.009383, -0.004877, 0.01133), (-0.008839, -0.009567, 0.01067), (-0.00271, 0.02452, 0.002028), (-0.005315, 0.0231, 0.003977), (-0.007716, 0.02079, 0.005774), (-0.009821, 0.01768, 0.007349), (-0.01155, 0.01389, 0.008642), (-0.01283, 0.009567, 0.009602), (-0.01362, 0.004877, 0.01019), (-0.01389, -1.669e-09, 0.01039), (-0.01362, -0.004877, 0.01019), (-0.01283, -0.009567, 0.009602), (-0.003449, 0.02452, 0.001724), (-0.006765, 0.0231, 0.003382), (-0.009821, 0.02079, 0.004911), (-0.0125, 0.01768, 0.00625), (-0.0147, 0.01389, 0.007349), (-0.01633, 0.009567, 0.008166), (-0.01734, 0.004877, 0.008669), (-0.01768, -1.932e-09, 0.008839), (-0.01734, -0.004877, 0.008669), (-0.01633, -0.009567, 0.008166), (-0.004055, 0.02452, 0.001355), (-0.007955, 0.0231, 0.002658), (-0.01155, 0.02079, 0.003858), (-0.0147, 0.01768, 0.004911), (-0.01728, 0.01389, 0.005774), (-0.0192, 0.009567, 0.006416), (-0.02039, 0.004877, 0.006811), (-0.02079, -2.121e-09, 0.006945), (-0.02039, -0.004877, 0.006811), (-0.0192, -0.009567, 0.006416), (-0.004506, 0.02452, 0.0009332), (-0.008839, 0.0231, 0.001831), (-0.01283, 0.02079, 0.002658), (-0.01633, 0.01768, 0.003382), (-0.0192, 0.01389, 0.003977), (-0.02134, 0.009567, 0.004419), (-0.02265, 0.004877, 0.004692), (-0.0231, -2.228e-09, 0.004784), (-0.02265, -0.004877, 0.004692), (-0.02134, -0.009567, 0.004419), (-0.004784, 0.02452, 0.0004758), (-0.009383, 0.0231, 0.0009332), (-0.01362, 0.02079, 0.001355), (-0.01734, 0.01768, 0.001724), (-0.02039, 0.01389, 0.002028), (-0.02265, 0.009567, 0.002253), (-0.02405, 0.004877, 0.002392), (-0.02452, -2.25e-09, 0.002439), (-0.02405, -0.004877, 0.002392), (-0.02265, -0.009567, 0.002253), (-0.004877, 0.02452, 1.192e-09), (-0.009567, 0.0231, 7.759e-10), (-0.01389, 0.02079, 3.05e-10), (-0.01768, 0.01768, 1.359e-09), (-0.02079, 0.01389, 2.119e-10), (-0.0231, 0.009567, 1.8e-09), (-0.02452, 0.004877, -3.914e-10), (-0.025, -2.186e-09, -3.005e-09), (-0.02452, -0.004877, -8.178e-10), (-0.0231, -0.009567, 9.639e-10), (-0.004784, 0.02452, -0.0004758), (-0.009383, 0.0231, -0.0009332), (-0.01362, 0.02079, -0.001355), (-0.01734, 0.01768, -0.001724), (-0.02039, 0.01389, -0.002028), (-0.02265, 0.009567, -0.002253), (-0.02405, 0.004877, -0.002392), (-0.02452, -2.037e-09, -0.002439), (-0.02405, -0.004877, -0.002392), (-0.02265, -0.009567, -0.002253), (-0.004506, 0.02452, -0.0009332), (-0.008839, 0.0231, -0.001831), (-0.01283, 0.02079, -0.002658), (-0.01633, 0.01768, -0.003382), (-0.0192, 0.01389, -0.003977), (-0.02134, 0.009567, -0.004419), (-0.02265, 0.004877, -0.004692), (-0.0231, -1.81e-09, -0.004784), (-0.02265, -0.004877, -0.004692), (-0.02134, -0.009567, -0.004419), (-0.004055, 0.02452, -0.001355), (-0.007955, 0.0231, -0.002658), (-0.01155, 0.02079, -0.003858), (-0.0147, 0.01768, -0.004911), (-0.01728, 0.01389, -0.005774), (-0.0192, 0.009567, -0.006416), (-0.02039, 0.004877, -0.006811), (-0.02079, -1.514e-09, -0.006945), (-0.02039, -0.004877, -0.006811), (-0.0192, -0.009567, -0.006416), (-0.003449, 0.02452, -0.001724), (-0.006765, 0.0231, -0.003382), (-0.009821, 0.02079, -0.004911), (-0.0125, 0.01768, -0.00625), (-0.0147, 0.01389, -0.007349), (-0.01633, 0.009567, -0.008166), (-0.01734, 0.004877, -0.008669), (-0.01768, -1.159e-09, -0.008839), (-0.01734, -0.004877, -0.008669), (-0.01633, -0.009567, -0.008166), (-0.00271, 0.02452, -0.002028), (-0.005315, 0.0231, -0.003977), (-0.007716, 0.02079, -0.005774), (-0.009821, 0.01768, -0.007349), (-0.01155, 0.01389, -0.008642), (-0.01283, 0.009567, -0.009602), (-0.01362, 0.004877, -0.01019), (-0.01389, -7.599e-10, -0.01039), (-0.01362, -0.004877, -0.01019), (-0.01283, -0.009567, -0.009602), (-0.001866, 0.02452, -0.002253), (-0.003661, 0.0231, -0.004419), (-0.005315, 0.02079, -0.006416), (-0.006765, 0.01768, -0.008166), (-0.007955, 0.01389, -0.009602), (-0.008839, 0.009567, -0.01067), (-0.009383, 0.004877, -0.01133), (-0.009567, -3.316e-10, -0.01155), (-0.009383, -0.004877, -0.01133), (-0.008839, -0.009567, -0.01067), (-0.0009515, 0.02452, -0.002392), (-0.001866, 0.0231, -0.004692), (-0.00271, 0.02079, -0.006811), (-0.003449, 0.01768, -0.008669), (-0.004055, 0.01389, -0.01019), (-0.004506, 0.009567, -0.01133), (-0.004784, 0.004877, -0.01202), (-0.004877, 1.095e-10, -0.01226), (-0.004784, -0.004877, -0.01202), (-0.004506, -0.009567, -0.01133), (-1.785e-09, 0.02452, -0.002439), (-9.244e-10, 0.0231, -0.004784), (1.604e-09, 0.02079, -0.006945), (-1.187e-09, 0.01768, -0.008839), (2.429e-09, 0.01389, -0.01039), (-9.687e-10, 0.009567, -0.01155), (5.743e-09, 0.004877, -0.01226), (1.063e-08, 5.464e-10, -0.0125), (6.596e-09, -0.004877, -0.01226), (7.041e-10, -0.009567, -0.01155), (0.0009515, 0.02452, -0.002392), (0.001866, 0.0231, -0.004692), (0.00271, 0.02079, -0.006811), (0.003449, 0.01768, -0.008669), (0.004055, 0.01389, -0.01019), (0.004506, 0.009567, -0.01133), (0.004784, 0.004877, -0.01202), (0.004877, 9.623e-10, -0.01226), (0.004784, -0.004877, -0.01202), (0.004506, -0.009567, -0.01133), (0.001866, 0.02452, -0.002253), (0.003661, 0.0231, -0.004419), (0.005315, 0.02079, -0.006416), (0.006765, 0.01768, -0.008166), (0.007955, 0.01389, -0.009602), (0.008839, 0.009567, -0.01067), (0.009383, 0.004877, -0.01133), (0.009567, 1.341e-09, -0.01155), (0.009383, -0.004877, -0.01133), (0.008839, -0.009567, -0.01067), (0.00271, 0.02452, -0.002028), (0.005315, 0.0231, -0.003977), (0.007716, 0.02079, -0.005774), (0.009821, 0.01768, -0.007349), (0.01155, 0.01389, -0.008642), (0.01283, 0.009567, -0.009602), (0.01362, 0.004877, -0.01019), (0.01389, 1.669e-09, -0.01039), (0.01362, -0.004877, -0.01019), (0.01283, -0.009567, -0.009602), (0.003449, 0.02452, -0.001724), (0.006765, 0.0231, -0.003382), (0.009821, 0.02079, -0.004911), (0.0125, 0.01768, -0.00625), (0.0147, 0.01389, -0.007349), (0.01633, 0.009567, -0.008166), (0.01734, 0.004877, -0.008669), (0.01768, 1.932e-09, -0.008839), (0.01734, -0.004877, -0.008669), (0.01633, -0.009567, -0.008166), (0.004055, 0.02452, -0.001355), (0.007955, 0.0231, -0.002658), (0.01155, 0.02079, -0.003858), (0.0147, 0.01768, -0.004911), (0.01728, 0.01389, -0.005774), (0.0192, 0.009567, -0.006416), (0.02039, 0.004877, -0.006811), (0.02079, 2.121e-09, -0.006945), (0.02039, -0.004877, -0.006811), (0.0192, -0.009567, -0.006416), (0.004506, 0.02452, -0.0009332), (0.008839, 0.0231, -0.001831), (0.01283, 0.02079, -0.002658), (0.01633, 0.01768, -0.003382), (0.0192, 0.01389, -0.003977), (0.02134, 0.009567, -0.004419), (0.02265, 0.004877, -0.004692), (0.0231, 2.228e-09, -0.004784), (0.02265, -0.004877, -0.004692), (0.02134, -0.009567, -0.004419), (0.004784, 0.02452, -0.0004758), (0.009383, 0.0231, -0.0009332), (0.01362, 0.02079, -0.001355), (0.01734, 0.01768, -0.001724), (0.02039, 0.01389, -0.002028), (0.02265, 0.009567, -0.002253), (0.02405, 0.004877, -0.002392), (0.02452, 2.25e-09, -0.002439), (0.02405, -0.004877, -0.002392), (0.02265, -0.009567, -0.002253), (0.004877, 0.02452, 1.045e-09), (0.009567, 0.0231, 1.43e-09), (0.01768, 0.01768, 1.118e-09), (0.0231, 0.009567, 1.536e-10), (0.0231, -0.009567, -6.827e-10), (4.371e-09, -0.05, -4.073e-09)], [], [(3, 2, 11, 12), (316, 55, 5), (4, 3, 12, 13), (317, 316, 5, 6), (320, 4, 13, 14), (0, 317, 6, 7), (318, 0, 7, 8), (1, 318, 8, 9), (319, 1, 9, 10), (2, 319, 10, 11), (11, 10, 20, 21), (12, 11, 21, 22), (5, 55, 15), (13, 12, 22, 23), (6, 5, 15, 16), (14, 13, 23, 24), (7, 6, 16, 17), (8, 7, 17, 18), (9, 8, 18, 19), (10, 9, 19, 20), (17, 16, 26, 27), (18, 17, 27, 28), (19, 18, 28, 29), (20, 19, 29, 30), (21, 20, 30, 31), (22, 21, 31, 32), (15, 55, 25), (23, 22, 32, 33), (16, 15, 25, 26), (24, 23, 33, 34), (31, 30, 40, 41), (32, 31, 41, 42), (25, 55, 35), (33, 32, 42, 43), (26, 25, 35, 36), (34, 33, 43, 44), (27, 26, 36, 37), (28, 27, 37, 38), (29, 28, 38, 39), (30, 29, 39, 40), (38, 37, 47, 48), (39, 38, 48, 49), (40, 39, 49, 50), (41, 40, 50, 51), (42, 41, 51, 52), (35, 55, 45), (43, 42, 52, 53), (36, 35, 45, 46), (44, 43, 53, 54), (37, 36, 46, 47), (52, 51, 62, 63), (45, 55, 56), (53, 52, 63, 64), (46, 45, 56, 57), (54, 53, 64, 65), (47, 46, 57, 58), (48, 47, 58, 59), (49, 48, 59, 60), (50, 49, 60, 61), (51, 50, 61, 62), (60, 59, 69, 70), (61, 60, 70, 71), (62, 61, 71, 72), (63, 62, 72, 73), (56, 55, 66), (64, 63, 73, 74), (57, 56, 66, 67), (65, 64, 74, 75), (58, 57, 67, 68), (59, 58, 68, 69), (66, 55, 76), (74, 73, 83, 84), (67, 66, 76, 77), (75, 74, 84, 85), (68, 67, 77, 78), (69, 68, 78, 79), (70, 69, 79, 80), (71, 70, 80, 81), (72, 71, 81, 82), (73, 72, 82, 83), (80, 79, 89, 90), (81, 80, 90, 91), (82, 81, 91, 92), (83, 82, 92, 93), (76, 55, 86), (84, 83, 93, 94), (77, 76, 86, 87), (85, 84, 94, 95), (78, 77, 87, 88), (79, 78, 88, 89), (94, 93, 103, 104), (87, 86, 96, 97), (95, 94, 104, 105), (88, 87, 97, 98), (89, 88, 98, 99), (90, 89, 99, 100), (91, 90, 100, 101), (92, 91, 101, 102), (93, 92, 102, 103), (86, 55, 96), (101, 100, 110, 111), (102, 101, 111, 112), (103, 102, 112, 113), (96, 55, 106), (104, 103, 113, 114), (97, 96, 106, 107), (105, 104, 114, 115), (98, 97, 107, 108), (99, 98, 108, 109), (100, 99, 109, 110), (107, 106, 116, 117), (115, 114, 124, 125), (108, 107, 117, 118), (109, 108, 118, 119), (110, 109, 119, 120), (111, 110, 120, 121), (112, 111, 121, 122), (113, 112, 122, 123), (106, 55, 116), (114, 113, 123, 124), (121, 120, 130, 131), (122, 121, 131, 132), (123, 122, 132, 133), (116, 55, 126), (124, 123, 133, 134), (117, 116, 126, 127), (125, 124, 134, 135), (118, 117, 127, 128), (119, 118, 128, 129), (120, 119, 129, 130), (135, 134, 144, 145), (128, 127, 137, 138), (129, 128, 138, 139), (130, 129, 139, 140), (131, 130, 140, 141), (132, 131, 141, 142), (133, 132, 142, 143), (126, 55, 136), (134, 133, 143, 144), (127, 126, 136, 137), (142, 141, 151, 152), (143, 142, 152, 153), (136, 55, 146), (144, 143, 153, 154), (137, 136, 146, 147), (145, 144, 154, 155), (138, 137, 147, 148), (139, 138, 148, 149), (140, 139, 149, 150), (141, 140, 150, 151), (149, 148, 158, 159), (150, 149, 159, 160), (151, 150, 160, 161), (152, 151, 161, 162), (153, 152, 162, 163), (146, 55, 156), (154, 153, 163, 164), (147, 146, 156, 157), (155, 154, 164, 165), (148, 147, 157, 158), (163, 162, 172, 173), (156, 55, 166), (164, 163, 173, 174), (157, 156, 166, 167), (165, 164, 174, 175), (158, 157, 167, 168), (159, 158, 168, 169), (160, 159, 169, 170), (161, 160, 170, 171), (162, 161, 171, 172), (169, 168, 178, 179), (170, 169, 179, 180), (171, 170, 180, 181), (172, 171, 181, 182), (173, 172, 182, 183), (166, 55, 176), (174, 173, 183, 184), (167, 166, 176, 177), (175, 174, 184, 185), (168, 167, 177, 178), (183, 182, 192, 193), (176, 55, 186), (184, 183, 193, 194), (177, 176, 186, 187), (185, 184, 194, 195), (178, 177, 187, 188), (179, 178, 188, 189), (180, 179, 189, 190), (181, 180, 190, 191), (182, 181, 191, 192), (190, 189, 199, 200), (191, 190, 200, 201), (192, 191, 201, 202), (193, 192, 202, 203), (186, 55, 196), (194, 193, 203, 204), (187, 186, 196, 197), (195, 194, 204, 205), (188, 187, 197, 198), (189, 188, 198, 199), (196, 55, 206), (204, 203, 213, 214), (197, 196, 206, 207), (205, 204, 214, 215), (198, 197, 207, 208), (199, 198, 208, 209), (200, 199, 209, 210), (201, 200, 210, 211), (202, 201, 211, 212), (203, 202, 212, 213), (210, 209, 219, 220), (211, 210, 220, 221), (212, 211, 221, 222), (213, 212, 222, 223), (206, 55, 216), (214, 213, 223, 224), (207, 206, 216, 217), (215, 214, 224, 225), (208, 207, 217, 218), (209, 208, 218, 219), (224, 223, 233, 234), (217, 216, 226, 227), (225, 224, 234, 235), (218, 217, 227, 228), (219, 218, 228, 229), (220, 219, 229, 230), (221, 220, 230, 231), (222, 221, 231, 232), (223, 222, 232, 233), (216, 55, 226), (231, 230, 240, 241), (232, 231, 241, 242), (233, 232, 242, 243), (226, 55, 236), (234, 233, 243, 244), (227, 226, 236, 237), (235, 234, 244, 245), (228, 227, 237, 238), (229, 228, 238, 239), (230, 229, 239, 240), (245, 244, 254, 255), (238, 237, 247, 248), (239, 238, 248, 249), (240, 239, 249, 250), (241, 240, 250, 251), (242, 241, 251, 252), (243, 242, 252, 253), (236, 55, 246), (244, 243, 253, 254), (237, 236, 246, 247), (252, 251, 261, 262), (253, 252, 262, 263), (246, 55, 256), (254, 253, 263, 264), (247, 246, 256, 257), (255, 254, 264, 265), (248, 247, 257, 258), (249, 248, 258, 259), (250, 249, 259, 260), (251, 250, 260, 261), (258, 257, 267, 268), (259, 258, 268, 269), (260, 259, 269, 270), (261, 260, 270, 271), (262, 261, 271, 272), (263, 262, 272, 273), (256, 55, 266), (264, 263, 273, 274), (257, 256, 266, 267), (265, 264, 274, 275), (272, 271, 281, 282), (273, 272, 282, 283), (266, 55, 276), (274, 273, 283, 284), (267, 266, 276, 277), (275, 274, 284, 285), (268, 267, 277, 278), (269, 268, 278, 279), (270, 269, 279, 280), (271, 270, 280, 281), (279, 278, 288, 289), (280, 279, 289, 290), (281, 280, 290, 291), (282, 281, 291, 292), (283, 282, 292, 293), (276, 55, 286), (284, 283, 293, 294), (277, 276, 286, 287), (285, 284, 294, 295), (278, 277, 287, 288), (293, 292, 302, 303), (286, 55, 296), (294, 293, 303, 304), (287, 286, 296, 297), (295, 294, 304, 305), (288, 287, 297, 298), (289, 288, 298, 299), (290, 289, 299, 300), (291, 290, 300, 301), (292, 291, 301, 302), (299, 298, 308, 309), (300, 299, 309, 310), (301, 300, 310, 311), (302, 301, 311, 312), (303, 302, 312, 313), (296, 55, 306), (304, 303, 313, 314), (297, 296, 306, 307), (305, 304, 314, 315), (298, 297, 307, 308), (313, 312, 2, 3), (306, 55, 316), (314, 313, 3, 4), (307, 306, 316, 317), (315, 314, 4, 320), (308, 307, 317, 0), (309, 308, 0, 318), (310, 309, 318, 1), (311, 310, 1, 319), (312, 311, 319, 2), (34, 321, 24), (24, 321, 14), (320, 14, 321), (315, 320, 321), (305, 315, 321), (295, 305, 321), (295, 321, 285), (275, 285, 321), (275, 321, 265), (255, 265, 321), (245, 255, 321), (235, 245, 321), (225, 235, 321), (215, 225, 321), (205, 215, 321), (195, 205, 321), (185, 195, 321), (175, 185, 321), (165, 175, 321), (165, 321, 155), (145, 155, 321), (135, 145, 321), (125, 135, 321), (115, 125, 321), (105, 115, 321), (95, 105, 321), (85, 95, 321), (75, 85, 321), (65, 75, 321), (54, 65, 321), (54, 321, 44), (34, 44, 321)])
_uv = me_sphere_003.uv_layers.new(name='UVMap')
_uv.uv.foreach_set('vector', [0.75, 0.5, 0.75, 0.5625, 0.7188, 0.5625, 0.7188, 0.5, 0.75, 0.9375, 0.7344, 1.0, 0.7188, 0.9375, 0.75, 0.4375, 0.75, 0.5, 0.7188, 0.5, 0.7188, 0.4375, 0.75, 0.875, 0.75, 0.9375, 0.7188, 0.9375, 0.7188, 0.875, 0.75, 0.375, 0.75, 0.4375, 0.7188, 0.4375, 0.7188, 0.375, 0.75, 0.8125, 0.75, 0.875, 0.7188, 0.875, 0.7188, 0.8125, 0.75, 0.75, 0.75, 0.8125, 0.7188, 0.8125, 0.7188, 0.75, 0.75, 0.6875, 0.75, 0.75, 0.7188, 0.75, 0.7188, 0.6875, 0.75, 0.625, 0.75, 0.6875, 0.7188, 0.6875, 0.7188, 0.625, 0.75, 0.5625, 0.75, 0.625, 0.7188, 0.625, 0.7188, 0.5625, 0.7188, 0.5625, 0.7188, 0.625, 0.6875, 0.625, 0.6875, 0.5625, 0.7188, 0.5, 0.7188, 0.5625, 0.6875, 0.5625, 0.6875, 0.5, 0.7188, 0.9375, 0.7031, 1.0, 0.6875, 0.9375, 0.7188, 0.4375, 0.7188, 0.5, 0.6875, 0.5, 0.6875, 0.4375, 0.7188, 0.875, 0.7188, 0.9375, 0.6875, 0.9375, 0.6875, 0.875, 0.7188, 0.375, 0.7188, 0.4375, 0.6875, 0.4375, 0.6875, 0.375, 0.7188, 0.8125, 0.7188, 0.875, 0.6875, 0.875, 0.6875, 0.8125, 0.7188, 0.75, 0.7188, 0.8125, 0.6875, 0.8125, 0.6875, 0.75, 0.7188, 0.6875, 0.7188, 0.75, 0.6875, 0.75, 0.6875, 0.6875, 0.7188, 0.625, 0.7188, 0.6875, 0.6875, 0.6875, 0.6875, 0.625, 0.6875, 0.8125, 0.6875, 0.875, 0.6562, 0.875, 0.6562, 0.8125, 0.6875, 0.75, 0.6875, 0.8125, 0.6562, 0.8125, 0.6562, 0.75, 0.6875, 0.6875, 0.6875, 0.75, 0.6562, 0.75, 0.6562, 0.6875, 0.6875, 0.625, 0.6875, 0.6875, 0.6562, 0.6875, 0.6562, 0.625, 0.6875, 0.5625, 0.6875, 0.625, 0.6562, 0.625, 0.6562, 0.5625, 0.6875, 0.5, 0.6875, 0.5625, 0.6562, 0.5625, 0.6562, 0.5, 0.6875, 0.9375, 0.6719, 1.0, 0.6562, 0.9375, 0.6875, 0.4375, 0.6875, 0.5, 0.6562, 0.5, 0.6562, 0.4375, 0.6875, 0.875, 0.6875, 0.9375, 0.6562, 0.9375, 0.6562, 0.875, 0.6875, 0.375, 0.6875, 0.4375, 0.6562, 0.4375, 0.6562, 0.375, 0.6562, 0.5625, 0.6562, 0.625, 0.625, 0.625, 0.625, 0.5625, 0.6562, 0.5, 0.6562, 0.5625, 0.625, 0.5625, 0.625, 0.5, 0.6562, 0.9375, 0.6406, 1.0, 0.625, 0.9375, 0.6562, 0.4375, 0.6562, 0.5, 0.625, 0.5, 0.625, 0.4375, 0.6562, 0.875, 0.6562, 0.9375, 0.625, 0.9375, 0.625, 0.875, 0.6562, 0.375, 0.6562, 0.4375, 0.625, 0.4375, 0.625, 0.375, 0.6562, 0.8125, 0.6562, 0.875, 0.625, 0.875, 0.625, 0.8125, 0.6562, 0.75, 0.6562, 0.8125, 0.625, 0.8125, 0.625, 0.75, 0.6562, 0.6875, 0.6562, 0.75, 0.625, 0.75, 0.625, 0.6875, 0.6562, 0.625, 0.6562, 0.6875, 0.625, 0.6875, 0.625, 0.625, 0.625, 0.75, 0.625, 0.8125, 0.5938, 0.8125, 0.5938, 0.75, 0.625, 0.6875, 0.625, 0.75, 0.5938, 0.75, 0.5938, 0.6875, 0.625, 0.625, 0.625, 0.6875, 0.5938, 0.6875, 0.5938, 0.625, 0.625, 0.5625, 0.625, 0.625, 0.5938, 0.625, 0.5938, 0.5625, 0.625, 0.5, 0.625, 0.5625, 0.5938, 0.5625, 0.5938, 0.5, 0.625, 0.9375, 0.6094, 1.0, 0.5938, 0.9375, 0.625, 0.4375, 0.625, 0.5, 0.5938, 0.5, 0.5938, 0.4375, 0.625, 0.875, 0.625, 0.9375, 0.5938, 0.9375, 0.5938, 0.875, 0.625, 0.375, 0.625, 0.4375, 0.5938, 0.4375, 0.5938, 0.375, 0.625, 0.8125, 0.625, 0.875, 0.5938, 0.875, 0.5938, 0.8125, 0.5938, 0.5, 0.5938, 0.5625, 0.5625, 0.5625, 0.5625, 0.5, 0.5938, 0.9375, 0.5781, 1.0, 0.5625, 0.9375, 0.5938, 0.4375, 0.5938, 0.5, 0.5625, 0.5, 0.5625, 0.4375, 0.5938, 0.875, 0.5938, 0.9375, 0.5625, 0.9375, 0.5625, 0.875, 0.5938, 0.375, 0.5938, 0.4375, 0.5625, 0.4375, 0.5625, 0.375, 0.5938, 0.8125, 0.5938, 0.875, 0.5625, 0.875, 0.5625, 0.8125, 0.5938, 0.75, 0.5938, 0.8125, 0.5625, 0.8125, 0.5625, 0.75, 0.5938, 0.6875, 0.5938, 0.75, 0.5625, 0.75, 0.5625, 0.6875, 0.5938, 0.625, 0.5938, 0.6875, 0.5625, 0.6875, 0.5625, 0.625, 0.5938, 0.5625, 0.5938, 0.625, 0.5625, 0.625, 0.5625, 0.5625, 0.5625, 0.6875, 0.5625, 0.75, 0.5312, 0.75, 0.5312, 0.6875, 0.5625, 0.625, 0.5625, 0.6875, 0.5312, 0.6875, 0.5312, 0.625, 0.5625, 0.5625, 0.5625, 0.625, 0.5312, 0.625, 0.5312, 0.5625, 0.5625, 0.5, 0.5625, 0.5625, 0.5312, 0.5625, 0.5312, 0.5, 0.5625, 0.9375, 0.5469, 1.0, 0.5312, 0.9375, 0.5625, 0.4375, 0.5625, 0.5, 0.5312, 0.5, 0.5312, 0.4375, 0.5625, 0.875, 0.5625, 0.9375, 0.5312, 0.9375, 0.5312, 0.875, 0.5625, 0.375, 0.5625, 0.4375, 0.5312, 0.4375, 0.5312, 0.375, 0.5625, 0.8125, 0.5625, 0.875, 0.5312, 0.875, 0.5312, 0.8125, 0.5625, 0.75, 0.5625, 0.8125, 0.5312, 0.8125, 0.5312, 0.75, 0.5312, 0.9375, 0.5156, 1.0, 0.5, 0.9375, 0.5312, 0.4375, 0.5312, 0.5, 0.5, 0.5, 0.5, 0.4375, 0.5312, 0.875, 0.5312, 0.9375, 0.5, 0.9375, 0.5, 0.875, 0.5312, 0.375, 0.5312, 0.4375, 0.5, 0.4375, 0.5, 0.375, 0.5312, 0.8125, 0.5312, 0.875, 0.5, 0.875, 0.5, 0.8125, 0.5312, 0.75, 0.5312, 0.8125, 0.5, 0.8125, 0.5, 0.75, 0.5312, 0.6875, 0.5312, 0.75, 0.5, 0.75, 0.5, 0.6875, 0.5312, 0.625, 0.5312, 0.6875, 0.5, 0.6875, 0.5, 0.625, 0.5312, 0.5625, 0.5312, 0.625, 0.5, 0.625, 0.5, 0.5625, 0.5312, 0.5, 0.5312, 0.5625, 0.5, 0.5625, 0.5, 0.5, 0.5, 0.6875, 0.5, 0.75, 0.4688, 0.75, 0.4688, 0.6875, 0.5, 0.625, 0.5, 0.6875, 0.4688, 0.6875, 0.4688, 0.625, 0.5, 0.5625, 0.5, 0.625, 0.4688, 0.625, 0.4688, 0.5625, 0.5, 0.5, 0.5, 0.5625, 0.4688, 0.5625, 0.4687, 0.5, 0.5, 0.9375, 0.4844, 1.0, 0.4688, 0.9375, 0.5, 0.4375, 0.5, 0.5, 0.4687, 0.5, 0.4688, 0.4375, 0.5, 0.875, 0.5, 0.9375, 0.4688, 0.9375, 0.4688, 0.875, 0.5, 0.375, 0.5, 0.4375, 0.4688, 0.4375, 0.4688, 0.375, 0.5, 0.8125, 0.5, 0.875, 0.4688, 0.875, 0.4688, 0.8125, 0.5, 0.75, 0.5, 0.8125, 0.4688, 0.8125, 0.4688, 0.75, 0.4688, 0.4375, 0.4687, 0.5, 0.4375, 0.5, 0.4375, 0.4375, 0.4688, 0.875, 0.4688, 0.9375, 0.4375, 0.9375, 0.4375, 0.875, 0.4688, 0.375, 0.4688, 0.4375, 0.4375, 0.4375, 0.4375, 0.375, 0.4688, 0.8125, 0.4688, 0.875, 0.4375, 0.875, 0.4375, 0.8125, 0.4688, 0.75, 0.4688, 0.8125, 0.4375, 0.8125, 0.4375, 0.75, 0.4688, 0.6875, 0.4688, 0.75, 0.4375, 0.75, 0.4375, 0.6875, 0.4688, 0.625, 0.4688, 0.6875, 0.4375, 0.6875, 0.4375, 0.625, 0.4688, 0.5625, 0.4688, 0.625, 0.4375, 0.625, 0.4375, 0.5625, 0.4687, 0.5, 0.4688, 0.5625, 0.4375, 0.5625, 0.4375, 0.5, 0.4688, 0.9375, 0.4531, 1.0, 0.4375, 0.9375, 0.4375, 0.625, 0.4375, 0.6875, 0.4062, 0.6875, 0.4062, 0.625, 0.4375, 0.5625, 0.4375, 0.625, 0.4062, 0.625, 0.4062, 0.5625, 0.4375, 0.5, 0.4375, 0.5625, 0.4062, 0.5625, 0.4062, 0.5, 0.4375, 0.9375, 0.4219, 1.0, 0.4062, 0.9375, 0.4375, 0.4375, 0.4375, 0.5, 0.4062, 0.5, 0.4062, 0.4375, 0.4375, 0.875, 0.4375, 0.9375, 0.4062, 0.9375, 0.4062, 0.875, 0.4375, 0.375, 0.4375, 0.4375, 0.4062, 0.4375, 0.4062, 0.375, 0.4375, 0.8125, 0.4375, 0.875, 0.4062, 0.875, 0.4062, 0.8125, 0.4375, 0.75, 0.4375, 0.8125, 0.4062, 0.8125, 0.4062, 0.75, 0.4375, 0.6875, 0.4375, 0.75, 0.4062, 0.75, 0.4062, 0.6875, 0.4062, 0.875, 0.4062, 0.9375, 0.375, 0.9375, 0.375, 0.875, 0.4062, 0.375, 0.4062, 0.4375, 0.375, 0.4375, 0.375, 0.375, 0.4062, 0.8125, 0.4062, 0.875, 0.375, 0.875, 0.375, 0.8125, 0.4062, 0.75, 0.4062, 0.8125, 0.375, 0.8125, 0.375, 0.75, 0.4062, 0.6875, 0.4062, 0.75, 0.375, 0.75, 0.375, 0.6875, 0.4062, 0.625, 0.4062, 0.6875, 0.375, 0.6875, 0.375, 0.625, 0.4062, 0.5625, 0.4062, 0.625, 0.375, 0.625, 0.375, 0.5625, 0.4062, 0.5, 0.4062, 0.5625, 0.375, 0.5625, 0.375, 0.5, 0.4062, 0.9375, 0.3906, 1.0, 0.375, 0.9375, 0.4062, 0.4375, 0.4062, 0.5, 0.375, 0.5, 0.375, 0.4375, 0.375, 0.625, 0.375, 0.6875, 0.3438, 0.6875, 0.3438, 0.625, 0.375, 0.5625, 0.375, 0.625, 0.3438, 0.625, 0.3438, 0.5625, 0.375, 0.5, 0.375, 0.5625, 0.3438, 0.5625, 0.3437, 0.5, 0.375, 0.9375, 0.3594, 1.0, 0.3438, 0.9375, 0.375, 0.4375, 0.375, 0.5, 0.3437, 0.5, 0.3438, 0.4375, 0.375, 0.875, 0.375, 0.9375, 0.3438, 0.9375, 0.3438, 0.875, 0.375, 0.375, 0.375, 0.4375, 0.3438, 0.4375, 0.3438, 0.375, 0.375, 0.8125, 0.375, 0.875, 0.3438, 0.875, 0.3438, 0.8125, 0.375, 0.75, 0.375, 0.8125, 0.3438, 0.8125, 0.3438, 0.75, 0.375, 0.6875, 0.375, 0.75, 0.3438, 0.75, 0.3438, 0.6875, 0.3438, 0.375, 0.3438, 0.4375, 0.3125, 0.4375, 0.3125, 0.375, 0.3438, 0.8125, 0.3438, 0.875, 0.3125, 0.875, 0.3125, 0.8125, 0.3438, 0.75, 0.3438, 0.8125, 0.3125, 0.8125, 0.3125, 0.75, 0.3438, 0.6875, 0.3438, 0.75, 0.3125, 0.75, 0.3125, 0.6875, 0.3438, 0.625, 0.3438, 0.6875, 0.3125, 0.6875, 0.3125, 0.625, 0.3438, 0.5625, 0.3438, 0.625, 0.3125, 0.625, 0.3125, 0.5625, 0.3437, 0.5, 0.3438, 0.5625, 0.3125, 0.5625, 0.3125, 0.5, 0.3438, 0.9375, 0.3281, 1.0, 0.3125, 0.9375, 0.3438, 0.4375, 0.3437, 0.5, 0.3125, 0.5, 0.3125, 0.4375, 0.3438, 0.875, 0.3438, 0.9375, 0.3125, 0.9375, 0.3125, 0.875, 0.3125, 0.5625, 0.3125, 0.625, 0.2812, 0.625, 0.2812, 0.5625, 0.3125, 0.5, 0.3125, 0.5625, 0.2812, 0.5625, 0.2812, 0.5, 0.3125, 0.9375, 0.2969, 1.0, 0.2812, 0.9375, 0.3125, 0.4375, 0.3125, 0.5, 0.2812, 0.5, 0.2812, 0.4375, 0.3125, 0.875, 0.3125, 0.9375, 0.2812, 0.9375, 0.2812, 0.875, 0.3125, 0.375, 0.3125, 0.4375, 0.2812, 0.4375, 0.2812, 0.375, 0.3125, 0.8125, 0.3125, 0.875, 0.2812, 0.875, 0.2812, 0.8125, 0.3125, 0.75, 0.3125, 0.8125, 0.2812, 0.8125, 0.2812, 0.75, 0.3125, 0.6875, 0.3125, 0.75, 0.2812, 0.75, 0.2812, 0.6875, 0.3125, 0.625, 0.3125, 0.6875, 0.2812, 0.6875, 0.2812, 0.625, 0.2812, 0.75, 0.2812, 0.8125, 0.25, 0.8125, 0.25, 0.75, 0.2812, 0.6875, 0.2812, 0.75, 0.25, 0.75, 0.25, 0.6875, 0.2812, 0.625, 0.2812, 0.6875, 0.25, 0.6875, 0.25, 0.625, 0.2812, 0.5625, 0.2812, 0.625, 0.25, 0.625, 0.25, 0.5625, 0.2812, 0.5, 0.2812, 0.5625, 0.25, 0.5625, 0.25, 0.5, 0.2812, 0.9375, 0.2656, 1.0, 0.25, 0.9375, 0.2812, 0.4375, 0.2812, 0.5, 0.25, 0.5, 0.25, 0.4375, 0.2812, 0.875, 0.2812, 0.9375, 0.25, 0.9375, 0.25, 0.875, 0.2812, 0.375, 0.2812, 0.4375, 0.25, 0.4375, 0.25, 0.375, 0.2812, 0.8125, 0.2812, 0.875, 0.25, 0.875, 0.25, 0.8125, 0.25, 0.5, 0.25, 0.5625, 0.2188, 0.5625, 0.2187, 0.5, 0.25, 0.9375, 0.2344, 1.0, 0.2188, 0.9375, 0.25, 0.4375, 0.25, 0.5, 0.2187, 0.5, 0.2188, 0.4375, 0.25, 0.875, 0.25, 0.9375, 0.2188, 0.9375, 0.2188, 0.875, 0.25, 0.375, 0.25, 0.4375, 0.2188, 0.4375, 0.2188, 0.375, 0.25, 0.8125, 0.25, 0.875, 0.2188, 0.875, 0.2188, 0.8125, 0.25, 0.75, 0.25, 0.8125, 0.2188, 0.8125, 0.2188, 0.75, 0.25, 0.6875, 0.25, 0.75, 0.2188, 0.75, 0.2188, 0.6875, 0.25, 0.625, 0.25, 0.6875, 0.2188, 0.6875, 0.2188, 0.625, 0.25, 0.5625, 0.25, 0.625, 0.2188, 0.625, 0.2188, 0.5625, 0.2188, 0.75, 0.2188, 0.8125, 0.1875, 0.8125, 0.1875, 0.75, 0.2188, 0.6875, 0.2188, 0.75, 0.1875, 0.75, 0.1875, 0.6875, 0.2188, 0.625, 0.2188, 0.6875, 0.1875, 0.6875, 0.1875, 0.625, 0.2188, 0.5625, 0.2188, 0.625, 0.1875, 0.625, 0.1875, 0.5625, 0.2187, 0.5, 0.2188, 0.5625, 0.1875, 0.5625, 0.1875, 0.5, 0.2188, 0.9375, 0.2031, 1.0, 0.1875, 0.9375, 0.2188, 0.4375, 0.2187, 0.5, 0.1875, 0.5, 0.1875, 0.4375, 0.2188, 0.875, 0.2188, 0.9375, 0.1875, 0.9375, 0.1875, 0.875, 0.2188, 0.375, 0.2188, 0.4375, 0.1875, 0.4375, 0.1875, 0.375, 0.2188, 0.8125, 0.2188, 0.875, 0.1875, 0.875, 0.1875, 0.8125, 0.1875, 0.5, 0.1875, 0.5625, 0.1562, 0.5625, 0.1562, 0.5, 0.1875, 0.9375, 0.1719, 1.0, 0.1563, 0.9375, 0.1875, 0.4375, 0.1875, 0.5, 0.1562, 0.5, 0.1562, 0.4375, 0.1875, 0.875, 0.1875, 0.9375, 0.1563, 0.9375, 0.1562, 0.875, 0.1875, 0.375, 0.1875, 0.4375, 0.1562, 0.4375, 0.1563, 0.375, 0.1875, 0.8125, 0.1875, 0.875, 0.1562, 0.875, 0.1562, 0.8125, 0.1875, 0.75, 0.1875, 0.8125, 0.1562, 0.8125, 0.1563, 0.75, 0.1875, 0.6875, 0.1875, 0.75, 0.1563, 0.75, 0.1562, 0.6875, 0.1875, 0.625, 0.1875, 0.6875, 0.1562, 0.6875, 0.1563, 0.625, 0.1875, 0.5625, 0.1875, 0.625, 0.1563, 0.625, 0.1562, 0.5625, 0.1562, 0.6875, 0.1563, 0.75, 0.125, 0.75, 0.125, 0.6875, 0.1563, 0.625, 0.1562, 0.6875, 0.125, 0.6875, 0.125, 0.625, 0.1562, 0.5625, 0.1563, 0.625, 0.125, 0.625, 0.125, 0.5625, 0.1562, 0.5, 0.1562, 0.5625, 0.125, 0.5625, 0.125, 0.5, 0.1563, 0.9375, 0.1406, 1.0, 0.125, 0.9375, 0.1562, 0.4375, 0.1562, 0.5, 0.125, 0.5, 0.125, 0.4375, 0.1562, 0.875, 0.1563, 0.9375, 0.125, 0.9375, 0.125, 0.875, 0.1563, 0.375, 0.1562, 0.4375, 0.125, 0.4375, 0.125, 0.375, 0.1562, 0.8125, 0.1562, 0.875, 0.125, 0.875, 0.125, 0.8125, 0.1563, 0.75, 0.1562, 0.8125, 0.125, 0.8125, 0.125, 0.75, 0.125, 0.9375, 0.1094, 1.0, 0.09375, 0.9375, 0.125, 0.4375, 0.125, 0.5, 0.09375, 0.5, 0.09375, 0.4375, 0.125, 0.875, 0.125, 0.9375, 0.09375, 0.9375, 0.09375, 0.875, 0.125, 0.375, 0.125, 0.4375, 0.09375, 0.4375, 0.09375, 0.375, 0.125, 0.8125, 0.125, 0.875, 0.09375, 0.875, 0.09375, 0.8125, 0.125, 0.75, 0.125, 0.8125, 0.09375, 0.8125, 0.09375, 0.75, 0.125, 0.6875, 0.125, 0.75, 0.09375, 0.75, 0.09375, 0.6875, 0.125, 0.625, 0.125, 0.6875, 0.09375, 0.6875, 0.09375, 0.625, 0.125, 0.5625, 0.125, 0.625, 0.09375, 0.625, 0.09375, 0.5625, 0.125, 0.5, 0.125, 0.5625, 0.09375, 0.5625, 0.09375, 0.5, 0.09375, 0.6875, 0.09375, 0.75, 0.0625, 0.75, 0.0625, 0.6875, 0.09375, 0.625, 0.09375, 0.6875, 0.0625, 0.6875, 0.0625, 0.625, 0.09375, 0.5625, 0.09375, 0.625, 0.0625, 0.625, 0.0625, 0.5625, 0.09375, 0.5, 0.09375, 0.5625, 0.0625, 0.5625, 0.0625, 0.5, 0.09375, 0.9375, 0.07812, 1.0, 0.0625, 0.9375, 0.09375, 0.4375, 0.09375, 0.5, 0.0625, 0.5, 0.0625, 0.4375, 0.09375, 0.875, 0.09375, 0.9375, 0.0625, 0.9375, 0.0625, 0.875, 0.09375, 0.375, 0.09375, 0.4375, 0.0625, 0.4375, 0.0625, 0.375, 0.09375, 0.8125, 0.09375, 0.875, 0.0625, 0.875, 0.0625, 0.8125, 0.09375, 0.75, 0.09375, 0.8125, 0.0625, 0.8125, 0.0625, 0.75, 0.0625, 0.4375, 0.0625, 0.5, 0.03125, 0.5, 0.03125, 0.4375, 0.0625, 0.875, 0.0625, 0.9375, 0.03125, 0.9375, 0.03125, 0.875, 0.0625, 0.375, 0.0625, 0.4375, 0.03125, 0.4375, 0.03125, 0.375, 0.0625, 0.8125, 0.0625, 0.875, 0.03125, 0.875, 0.03125, 0.8125, 0.0625, 0.75, 0.0625, 0.8125, 0.03125, 0.8125, 0.03125, 0.75, 0.0625, 0.6875, 0.0625, 0.75, 0.03125, 0.75, 0.03125, 0.6875, 0.0625, 0.625, 0.0625, 0.6875, 0.03125, 0.6875, 0.03125, 0.625, 0.0625, 0.5625, 0.0625, 0.625, 0.03125, 0.625, 0.03125, 0.5625, 0.0625, 0.5, 0.0625, 0.5625, 0.03125, 0.5625, 0.03125, 0.5, 0.0625, 0.9375, 0.04688, 1.0, 0.03125, 0.9375, 0.03125, 0.625, 0.03125, 0.6875, 0.0, 0.6875, 0.0, 0.625, 0.03125, 0.5625, 0.03125, 0.625, 0.0, 0.625, 0.0, 0.5625, 0.03125, 0.5, 0.03125, 0.5625, 0.0, 0.5625, 0.0, 0.5, 0.03125, 0.9375, 0.01562, 1.0, 0.0, 0.9375, 0.03125, 0.4375, 0.03125, 0.5, 0.0, 0.5, 0.0, 0.4375, 0.03125, 0.875, 0.03125, 0.9375, 0.0, 0.9375, 0.0, 0.875, 0.03125, 0.375, 0.03125, 0.4375, 0.0, 0.4375, 0.0, 0.375, 0.03125, 0.8125, 0.03125, 0.875, 0.0, 0.875, 0.0, 0.8125, 0.03125, 0.75, 0.03125, 0.8125, 0.0, 0.8125, 0.0, 0.75, 0.03125, 0.6875, 0.03125, 0.75, 0.0, 0.75, 0.0, 0.6875, 1.0, 0.375, 1.0, 0.4375, 0.9687, 0.4375, 0.9688, 0.375, 1.0, 0.8125, 1.0, 0.875, 0.9687, 0.875, 0.9687, 0.8125, 1.0, 0.75, 1.0, 0.8125, 0.9687, 0.8125, 0.9688, 0.75, 1.0, 0.6875, 1.0, 0.75, 0.9688, 0.75, 0.9687, 0.6875, 1.0, 0.625, 1.0, 0.6875, 0.9687, 0.6875, 0.9688, 0.625, 1.0, 0.5625, 1.0, 0.625, 0.9688, 0.625, 0.9687, 0.5625, 1.0, 0.5, 1.0, 0.5625, 0.9687, 0.5625, 0.9687, 0.5, 1.0, 0.9375, 0.9844, 1.0, 0.9688, 0.9375, 1.0, 0.4375, 1.0, 0.5, 0.9687, 0.5, 0.9687, 0.4375, 1.0, 0.875, 1.0, 0.9375, 0.9688, 0.9375, 0.9687, 0.875, 0.9687, 0.5625, 0.9688, 0.625, 0.9375, 0.625, 0.9375, 0.5625, 0.9687, 0.5, 0.9687, 0.5625, 0.9375, 0.5625, 0.9375, 0.5, 0.9688, 0.9375, 0.9531, 1.0, 0.9375, 0.9375, 0.9687, 0.4375, 0.9687, 0.5, 0.9375, 0.5, 0.9375, 0.4375, 0.9687, 0.875, 0.9688, 0.9375, 0.9375, 0.9375, 0.9375, 0.875, 0.9688, 0.375, 0.9687, 0.4375, 0.9375, 0.4375, 0.9375, 0.375, 0.9687, 0.8125, 0.9687, 0.875, 0.9375, 0.875, 0.9375, 0.8125, 0.9688, 0.75, 0.9687, 0.8125, 0.9375, 0.8125, 0.9375, 0.75, 0.9687, 0.6875, 0.9688, 0.75, 0.9375, 0.75, 0.9375, 0.6875, 0.9688, 0.625, 0.9687, 0.6875, 0.9375, 0.6875, 0.9375, 0.625, 0.9375, 0.8125, 0.9375, 0.875, 0.9062, 0.875, 0.9062, 0.8125, 0.9375, 0.75, 0.9375, 0.8125, 0.9062, 0.8125, 0.9062, 0.75, 0.9375, 0.6875, 0.9375, 0.75, 0.9062, 0.75, 0.9062, 0.6875, 0.9375, 0.625, 0.9375, 0.6875, 0.9062, 0.6875, 0.9062, 0.625, 0.9375, 0.5625, 0.9375, 0.625, 0.9062, 0.625, 0.9062, 0.5625, 0.9375, 0.5, 0.9375, 0.5625, 0.9062, 0.5625, 0.9062, 0.5, 0.9375, 0.9375, 0.9219, 1.0, 0.9062, 0.9375, 0.9375, 0.4375, 0.9375, 0.5, 0.9062, 0.5, 0.9062, 0.4375, 0.9375, 0.875, 0.9375, 0.9375, 0.9062, 0.9375, 0.9062, 0.875, 0.9375, 0.375, 0.9375, 0.4375, 0.9062, 0.4375, 0.9062, 0.375, 0.9062, 0.5625, 0.9062, 0.625, 0.875, 0.625, 0.875, 0.5625, 0.9062, 0.5, 0.9062, 0.5625, 0.875, 0.5625, 0.875, 0.5, 0.9062, 0.9375, 0.8906, 1.0, 0.875, 0.9375, 0.9062, 0.4375, 0.9062, 0.5, 0.875, 0.5, 0.875, 0.4375, 0.9062, 0.875, 0.9062, 0.9375, 0.875, 0.9375, 0.875, 0.875, 0.9062, 0.375, 0.9062, 0.4375, 0.875, 0.4375, 0.875, 0.375, 0.9062, 0.8125, 0.9062, 0.875, 0.875, 0.875, 0.875, 0.8125, 0.9062, 0.75, 0.9062, 0.8125, 0.875, 0.8125, 0.875, 0.75, 0.9062, 0.6875, 0.9062, 0.75, 0.875, 0.75, 0.875, 0.6875, 0.9062, 0.625, 0.9062, 0.6875, 0.875, 0.6875, 0.875, 0.625, 0.875, 0.75, 0.875, 0.8125, 0.8437, 0.8125, 0.8438, 0.75, 0.875, 0.6875, 0.875, 0.75, 0.8438, 0.75, 0.8437, 0.6875, 0.875, 0.625, 0.875, 0.6875, 0.8437, 0.6875, 0.8438, 0.625, 0.875, 0.5625, 0.875, 0.625, 0.8438, 0.625, 0.8437, 0.5625, 0.875, 0.5, 0.875, 0.5625, 0.8437, 0.5625, 0.8437, 0.5, 0.875, 0.9375, 0.8594, 1.0, 0.8438, 0.9375, 0.875, 0.4375, 0.875, 0.5, 0.8437, 0.5, 0.8437, 0.4375, 0.875, 0.875, 0.875, 0.9375, 0.8438, 0.9375, 0.8438, 0.875, 0.875, 0.375, 0.875, 0.4375, 0.8437, 0.4375, 0.8438, 0.375, 0.875, 0.8125, 0.875, 0.875, 0.8438, 0.875, 0.8437, 0.8125, 0.8437, 0.5, 0.8437, 0.5625, 0.8125, 0.5625, 0.8125, 0.5, 0.8438, 0.9375, 0.8281, 1.0, 0.8125, 0.9375, 0.8437, 0.4375, 0.8437, 0.5, 0.8125, 0.5, 0.8125, 0.4375, 0.8438, 0.875, 0.8438, 0.9375, 0.8125, 0.9375, 0.8125, 0.875, 0.8438, 0.375, 0.8437, 0.4375, 0.8125, 0.4375, 0.8125, 0.375, 0.8437, 0.8125, 0.8438, 0.875, 0.8125, 0.875, 0.8125, 0.8125, 0.8438, 0.75, 0.8437, 0.8125, 0.8125, 0.8125, 0.8125, 0.75, 0.8437, 0.6875, 0.8438, 0.75, 0.8125, 0.75, 0.8125, 0.6875, 0.8438, 0.625, 0.8437, 0.6875, 0.8125, 0.6875, 0.8125, 0.625, 0.8437, 0.5625, 0.8438, 0.625, 0.8125, 0.625, 0.8125, 0.5625, 0.8125, 0.75, 0.8125, 0.8125, 0.7812, 0.8125, 0.7812, 0.75, 0.8125, 0.6875, 0.8125, 0.75, 0.7812, 0.75, 0.7812, 0.6875, 0.8125, 0.625, 0.8125, 0.6875, 0.7812, 0.6875, 0.7812, 0.625, 0.8125, 0.5625, 0.8125, 0.625, 0.7812, 0.625, 0.7812, 0.5625, 0.8125, 0.5, 0.8125, 0.5625, 0.7812, 0.5625, 0.7812, 0.5, 0.8125, 0.9375, 0.7969, 1.0, 0.7812, 0.9375, 0.8125, 0.4375, 0.8125, 0.5, 0.7812, 0.5, 0.7812, 0.4375, 0.8125, 0.875, 0.8125, 0.9375, 0.7812, 0.9375, 0.7812, 0.875, 0.8125, 0.375, 0.8125, 0.4375, 0.7812, 0.4375, 0.7812, 0.375, 0.8125, 0.8125, 0.8125, 0.875, 0.7812, 0.875, 0.7812, 0.8125, 0.7812, 0.5, 0.7812, 0.5625, 0.75, 0.5625, 0.75, 0.5, 0.7812, 0.9375, 0.7656, 1.0, 0.75, 0.9375, 0.7812, 0.4375, 0.7812, 0.5, 0.75, 0.5, 0.75, 0.4375, 0.7812, 0.875, 0.7812, 0.9375, 0.75, 0.9375, 0.75, 0.875, 0.7812, 0.375, 0.7812, 0.4375, 0.75, 0.4375, 0.75, 0.375, 0.7812, 0.8125, 0.7812, 0.875, 0.75, 0.875, 0.75, 0.8125, 0.7812, 0.75, 0.7812, 0.8125, 0.75, 0.8125, 0.75, 0.75, 0.7812, 0.6875, 0.7812, 0.75, 0.75, 0.75, 0.75, 0.6875, 0.7812, 0.625, 0.7812, 0.6875, 0.75, 0.6875, 0.75, 0.625, 0.7812, 0.5625, 0.7812, 0.625, 0.75, 0.625, 0.75, 0.5625, 0.6562, 0.375, 0.0, 0.0, 0.6875, 0.375, 0.6875, 0.375, 0.0, 0.0, 0.7188, 0.375, 0.75, 0.375, 0.7188, 0.375, 0.0, 0.0, 0.7812, 0.375, 0.75, 0.375, 0.0, 0.0, 0.8125, 0.375, 0.7812, 0.375, 0.0, 0.0, 0.8438, 0.375, 0.8125, 0.375, 0.0, 0.0, 0.8438, 0.375, 0.0, 0.0, 0.875, 0.375, 0.9062, 0.375, 0.875, 0.375, 0.0, 0.0, 0.9062, 0.375, 0.0, 0.0, 0.9375, 0.375, 0.9688, 0.375, 0.9375, 0.375, 0.0, 0.0, 1.0, 0.375, 0.9688, 0.375, 0.0, 0.0, 0.03125, 0.375, 1.0, 0.375, 0.0, 0.0, 0.0625, 0.375, 0.03125, 0.375, 0.0, 0.0, 0.09375, 0.375, 0.0625, 0.375, 0.0, 0.0, 0.125, 0.375, 0.09375, 0.375, 0.0, 0.0, 0.1563, 0.375, 0.125, 0.375, 0.0, 0.0, 0.1875, 0.375, 0.1563, 0.375, 0.0, 0.0, 0.2188, 0.375, 0.1875, 0.375, 0.0, 0.0, 0.25, 0.375, 0.2188, 0.375, 0.0, 0.0, 0.25, 0.375, 0.0, 0.0, 0.2812, 0.375, 0.3125, 0.375, 0.2812, 0.375, 0.0, 0.0, 0.3438, 0.375, 0.3125, 0.375, 0.0, 0.0, 0.375, 0.375, 0.3438, 0.375, 0.0, 0.0, 0.4062, 0.375, 0.375, 0.375, 0.0, 0.0, 0.4375, 0.375, 0.4062, 0.375, 0.0, 0.0, 0.4688, 0.375, 0.4375, 0.375, 0.0, 0.0, 0.5, 0.375, 0.4688, 0.375, 0.0, 0.0, 0.5312, 0.375, 0.5, 0.375, 0.0, 0.0, 0.5625, 0.375, 0.5312, 0.375, 0.0, 0.0, 0.5938, 0.375, 0.5625, 0.375, 0.0, 0.0, 0.5938, 0.375, 0.0, 0.0, 0.625, 0.375, 0.6562, 0.375, 0.625, 0.375, 0.0, 0.0])
me_sphere_003.materials.append(mat_seed)
me_sphere_003.update()

# ---- objects
ob_light = bpy.data.objects.new('Light', light_light)
ob_camera = bpy.data.objects.new('Camera', cam_camera)
ob_patty = bpy.data.objects.new('patty', me_cylinder_002)
ob_bun_bottom = bpy.data.objects.new('bun bottom', me_cylinder_003)
ob_bun_top = bpy.data.objects.new('bun top', me_sphere)
ob_seed = bpy.data.objects.new('seed', me_sphere_003)
_N = ng_geometry_nodes.nodes; _L = ng_geometry_nodes.links
n0 = _N.new('NodeGroupInput'); n0.name = 'Group Input'; n0.location = (-360, 55)
n1 = _N.new('NodeGroupOutput'); n1.name = 'Group Output'; n1.location = (826, 145)
n2 = _N.new('GeometryNodeObjectInfo'); n2.name = 'Object Info'; n2.location = (-122, 532)
n2.inputs[0].default_value = ob_seed
n3 = _N.new('GeometryNodeInstanceOnPoints'); n3.name = 'Instance on Points'; n3.location = (394, 412)
n4 = _N.new('GeometryNodeDistributePointsOnFaces'); n4.name = 'Distribute Points on Faces'; n4.location = (-139, 322)
n4.inputs[4].default_value = 30.0
n5 = _N.new('GeometryNodeJoinGeometry'); n5.name = 'Join Geometry'; n5.location = (605, 146)
_L.new(n2.outputs[4], n3.inputs[2])
_L.new(n0.outputs[0], n4.inputs[0])
_L.new(n5.outputs[0], n1.inputs[0])
_L.new(n0.outputs[1], n4.inputs[1])
_L.new(n3.outputs[0], n5.inputs[0])
_L.new(n4.outputs[0], n3.inputs[0])
_L.new(n4.outputs[2], n3.inputs[5])
_L.new(n0.outputs[0], n5.inputs[0])
n1.is_active_output = True

# ---- transforms, parenting, visibility, modifiers, constraints
ob_light.location = (0.5092, 7.413, 5.904)
ob_light.rotation_euler = (0.6503, 0.05522, 1.866)
ob_light.lock_rotations_4d = False
ob_light.empty_display_type = 'ARROWS'
ob_light.color = (0.0, 0.0, 0.0, 0.0)
ob_light.lineart.crease_threshold = 0.0
ob_camera.location = (7.359, -6.926, 4.958)
ob_camera.rotation_euler = (1.109, 0.0, 0.8149)
ob_camera.lock_rotations_4d = False
ob_camera.empty_display_type = 'ARROWS'
ob_camera.color = (0.0, 0.0, 0.0, 0.0)
ob_camera.display_type = 'WIRE'
ob_camera.lineart.crease_threshold = 0.0
ob_patty.location = (0.0, 0.0, 0.0)
ob_bun_bottom.location = (0.0, 0.0, -0.6406)
ob_bun_bottom.scale = (1.2, 1.2, 1.5)
ob_bun_bottom.hide_render = True
ob_bun_top.location = (0.0, 0.0, 0.6066)
ob_bun_top.scale = (1.0, 1.0, 0.75)
ob_bun_top.hide_render = True
_vg = ob_bun_top.vertex_groups.new(name='seed surface')
_m = ob_bun_top.modifiers.new('seed spreader', 'NODES')
_m.node_group = ng_geometry_nodes
_gi = [s.identifier for s in ng_geometry_nodes.interface.items_tree if s.item_type == 'SOCKET' and s.in_out == 'INPUT']
_m[_gi[1] + '_use_attribute'] = True; _m[_gi[1] + '_attribute_name'] = 'seed surface'
ob_seed.location = (0.0, 0.0, 0.0)
ob_seed.hide_render = True

# ---- collection membership
col_collection.objects.link(ob_light)
col_collection.objects.link(ob_camera)
col_burger.objects.link(ob_patty)
col_burger.objects.link(ob_bun_bottom)
col_burger.objects.link(ob_bun_top)
col_burger.objects.link(ob_seed)

# ---- scene / render settings (as saved in the file)
scene.camera = ob_camera
scene.frame_start = 1; scene.frame_end = 250; scene.frame_set(1)
scene.render.engine = 'CYCLES'
scene.cycles.sampling_pattern = 'TABULATED_SOBOL'
scene.cycles.bake_type = 'DIFFUSE'
scene.eevee.ray_tracing_options.trace_max_roughness = 0.0
bpy.context.view_layer.update()
